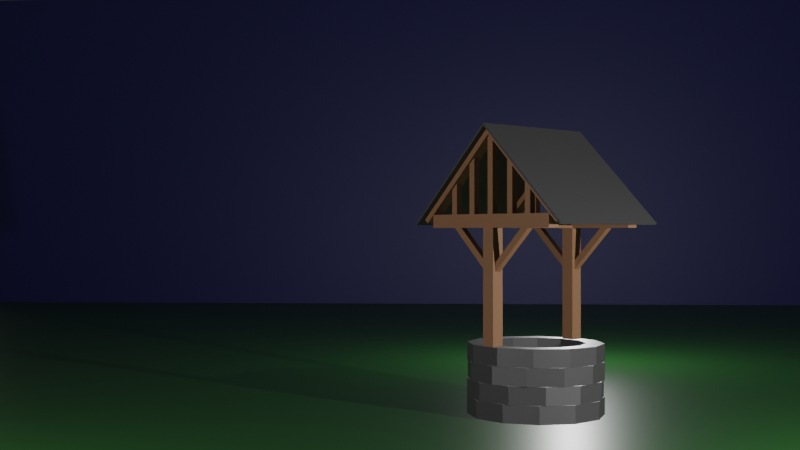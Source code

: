 # Source: kuyu.blend  (saved by Blender 2.80.74; exported with 4.5.12 LTS)
import bpy
from mathutils import Matrix  # noqa: F401  (used for matrix-valued properties, if any)

bpy.ops.wm.read_factory_settings(use_empty=True)
scene = bpy.context.scene
scene.name = 'Scene'

# ---- collections
col_collection = bpy.data.collections.new('Collection'); scene.collection.children.link(col_collection)
col_bricks = bpy.data.collections.new('Bricks'); scene.collection.children.link(col_bricks)
col_woods = bpy.data.collections.new('Woods'); scene.collection.children.link(col_woods)
col_lighting_camera = bpy.data.collections.new('Lighting-Camera'); scene.collection.children.link(col_lighting_camera)

# ---- materials (node trees are filled in below, after node groups)
mat_ground = bpy.data.materials.new('Ground')
mat_ground.alpha_threshold = 0.0
mat_ground.line_color = (0.0, 0.0, 0.0, 1.0)
mat_material_004 = bpy.data.materials.new('Material.004')
mat_material_001 = bpy.data.materials.new('Material.001')
mat_material_002 = bpy.data.materials.new('Material.002')
mat_material_003 = bpy.data.materials.new('Material.003')

# ---- material node trees
mat_ground.use_nodes = True; mat_ground.node_tree.nodes.clear()
_N = mat_ground.node_tree.nodes; _L = mat_ground.node_tree.links
n0 = _N.new('ShaderNodeOutputMaterial'); n0.name = 'Material Output'; n0.location = (300, 300)
n1 = _N.new('ShaderNodeBsdfPrincipled'); n1.name = 'Principled BSDF'; n1.location = (10, 300)
n1.distribution = 'GGX'
n1.subsurface_method = 'BURLEY'
n1.inputs[0].default_value = (0.01213, 0.06998, 0.009251, 1.0)
n1.inputs[2].default_value = 0.4
n1.inputs[3].default_value = 1.45
n1.inputs[27].default_value = (0.0, 0.0, 0.0, 1.0)
n1.inputs[28].default_value = 1.0
_L.new(n1.outputs[0], n0.inputs[0])
n0.is_active_output = True
mat_material_004.use_nodes = True; mat_material_004.node_tree.nodes.clear()
_N = mat_material_004.node_tree.nodes; _L = mat_material_004.node_tree.links
n0 = _N.new('ShaderNodeOutputMaterial'); n0.name = 'Material Output'; n0.location = (300, 300)
n1 = _N.new('ShaderNodeBsdfPrincipled'); n1.name = 'Principled BSDF'; n1.location = (10, 300)
n1.distribution = 'GGX'
n1.subsurface_method = 'BURLEY'
n1.inputs[0].default_value = (0.04955, 0.04955, 0.04955, 1.0)
n1.inputs[3].default_value = 1.45
n1.inputs[27].default_value = (0.0, 0.0, 0.0, 1.0)
n1.inputs[28].default_value = 1.0
_L.new(n1.outputs[0], n0.inputs[0])
n0.is_active_output = True
mat_material_001.use_nodes = True; mat_material_001.node_tree.nodes.clear()
_N = mat_material_001.node_tree.nodes; _L = mat_material_001.node_tree.links
n0 = _N.new('ShaderNodeOutputMaterial'); n0.name = 'Material Output'; n0.location = (300, 300)
n1 = _N.new('ShaderNodeBsdfPrincipled'); n1.name = 'Principled BSDF'; n1.location = (10, 300)
n1.distribution = 'GGX'
n1.subsurface_method = 'BURLEY'
n1.inputs[3].default_value = 1.45
n1.inputs[27].default_value = (0.0, 0.0, 0.0, 1.0)
n1.inputs[28].default_value = 1.0
n2 = _N.new('ShaderNodeRGB'); n2.name = 'RGB'; n2.location = (-190, 280)
n2.outputs[0].default_value = (0.2346, 0.1119, 0.05448, 1.0)
_L.new(n1.outputs[0], n0.inputs[0])
_L.new(n2.outputs[0], n1.inputs[0])
n0.is_active_output = True
mat_material_002.use_nodes = True; mat_material_002.node_tree.nodes.clear()
_N = mat_material_002.node_tree.nodes; _L = mat_material_002.node_tree.links
n0 = _N.new('ShaderNodeOutputMaterial'); n0.name = 'Material Output'; n0.location = (300, 300)
n1 = _N.new('ShaderNodeBsdfPrincipled'); n1.name = 'Principled BSDF'; n1.location = (10, 300)
n1.distribution = 'GGX'
n1.subsurface_method = 'BURLEY'
n1.inputs[0].default_value = (0.04696, 0.04696, 0.04696, 1.0)
n1.inputs[3].default_value = 1.45
n1.inputs[27].default_value = (0.0, 0.0, 0.0, 1.0)
n1.inputs[28].default_value = 1.0
_L.new(n1.outputs[0], n0.inputs[0])
n0.is_active_output = True
mat_material_003.use_nodes = True; mat_material_003.node_tree.nodes.clear()
_N = mat_material_003.node_tree.nodes; _L = mat_material_003.node_tree.links
n0 = _N.new('ShaderNodeOutputMaterial'); n0.name = 'Material Output'; n0.location = (300, 300)
n1 = _N.new('ShaderNodeBsdfPrincipled'); n1.name = 'Principled BSDF'; n1.location = (10, 300)
n1.distribution = 'GGX'
n1.subsurface_method = 'BURLEY'
n1.inputs[0].default_value = (0.01273, 0.01704, 0.1237, 1.0)
n1.inputs[3].default_value = 1.45
n1.inputs[27].default_value = (0.0, 0.0, 0.0, 1.0)
n1.inputs[28].default_value = 1.0
_L.new(n1.outputs[0], n0.inputs[0])
n0.is_active_output = True

# ---- world
world_world = bpy.data.worlds.new('World'); scene.world = world_world
world_world.use_nodes = True; world_world.node_tree.nodes.clear()
_N = world_world.node_tree.nodes; _L = world_world.node_tree.links
n0 = _N.new('ShaderNodeOutputWorld'); n0.name = 'World Output'; n0.location = (300, 300)
n1 = _N.new('ShaderNodeBackground'); n1.name = 'Background'; n1.location = (10, 300)
n1.inputs[0].default_value = (0.05088, 0.05088, 0.05088, 1.0)
_L.new(n1.outputs[0], n0.inputs[0])
n0.is_active_output = True
world_world.color = (0.05088, 0.05088, 0.05088)
world_world.use_sun_shadow = False
world_world.sun_shadow_jitter_overblur = 0.0

# ---- cameras
cam_camera = bpy.data.cameras.new('Camera')
cam_camera.clip_end = 100.0
cam_camera.ortho_scale = 7.314

# ---- lights
light_main = bpy.data.lights.new('Main', 'POINT')
light_main.transmission_factor = 0.0
light_main.use_custom_distance = True
light_main.energy = 1e+04
light_main.shadow_soft_size = 0.1
light_main.shadow_maximum_resolution = 0.006
light_main.use_absolute_resolution = True
light_fill = bpy.data.lights.new('Fill', 'POINT')
light_fill.transmission_factor = 0.0
light_fill.use_shadow = False
light_fill.energy = 5000.0
light_fill.shadow_soft_size = 0.1
light_fill.shadow_maximum_resolution = 0.006
light_fill.use_absolute_resolution = True
light_back = bpy.data.lights.new('Back', 'POINT')
light_back.specular_factor = 0.0
light_back.transmission_factor = 0.0
light_back.use_shadow = False
light_back.energy = 2000.0
light_back.shadow_soft_size = 0.1
light_back.shadow_maximum_resolution = 0.006
light_back.use_absolute_resolution = True

# ---- meshes
me_plane = bpy.data.meshes.new('Plane')
me_plane.from_pydata([(-1.0, -1.0, 0.0), (1.0, -1.0, 0.0), (-1.0, 1.0, 0.0), (1.0, 1.0, 0.0)], [], [(0, 1, 3, 2)])
_uv = me_plane.uv_layers.new(name='UVMap')
_uv.uv.foreach_set('vector', [0.0, 0.0, 1.0, 0.0, 1.0, 1.0, 0.0, 1.0])
me_plane.materials.append(mat_ground)
me_plane.use_remesh_preserve_volume = False
me_plane.use_remesh_preserve_attributes = False
me_plane.use_mirror_vertex_groups = False
me_plane.update()
me_cube_001 = bpy.data.meshes.new('Cube.001')
me_cube_001.from_pydata([(-0.25, -0.5, 0.0), (-0.25, -0.5, 0.5), (-0.25, 0.5, 0.0), (-0.25, 0.5, 0.5), (0.25, -0.5, 0.0), (0.25, -0.5, 0.5), (0.25, 0.5, 0.0), (0.25, 0.5, 0.5)], [], [(0, 1, 3, 2), (2, 3, 7, 6), (6, 7, 5, 4), (4, 5, 1, 0), (2, 6, 4, 0), (7, 3, 1, 5)])
_uv = me_cube_001.uv_layers.new(name='UVMap')
_uv.uv.foreach_set('vector', [0.375, 0.0, 0.625, 0.0, 0.625, 0.25, 0.375, 0.25, 0.375, 0.25, 0.625, 0.25, 0.625, 0.5, 0.375, 0.5, 0.375, 0.5, 0.625, 0.5, 0.625, 0.75, 0.375, 0.75, 0.375, 0.75, 0.625, 0.75, 0.625, 1.0, 0.375, 1.0, 0.125, 0.5, 0.375, 0.5, 0.375, 0.75, 0.125, 0.75, 0.625, 0.5, 0.875, 0.5, 0.875, 0.75, 0.625, 0.75])
me_cube_001.materials.append(mat_material_004)
me_cube_001.use_remesh_preserve_volume = False
me_cube_001.use_remesh_preserve_attributes = False
me_cube_001.use_mirror_vertex_groups = False
me_cube_001.update()
me_cube_002 = bpy.data.meshes.new('Cube.002')
me_cube_002.from_pydata([(-0.25, -0.5, 0.0), (-0.25, -0.5, 0.5), (-0.25, 0.5, 0.0), (-0.25, 0.5, 0.5), (0.25, -0.5, 0.0), (0.25, -0.5, 0.5), (0.25, 0.5, 0.0), (0.25, 0.5, 0.5)], [], [(0, 1, 3, 2), (2, 3, 7, 6), (6, 7, 5, 4), (4, 5, 1, 0), (2, 6, 4, 0), (7, 3, 1, 5)])
_uv = me_cube_002.uv_layers.new(name='UVMap')
_uv.uv.foreach_set('vector', [0.375, 0.0, 0.625, 0.0, 0.625, 0.25, 0.375, 0.25, 0.375, 0.25, 0.625, 0.25, 0.625, 0.5, 0.375, 0.5, 0.375, 0.5, 0.625, 0.5, 0.625, 0.75, 0.375, 0.75, 0.375, 0.75, 0.625, 0.75, 0.625, 1.0, 0.375, 1.0, 0.125, 0.5, 0.375, 0.5, 0.375, 0.75, 0.125, 0.75, 0.625, 0.5, 0.875, 0.5, 0.875, 0.75, 0.625, 0.75])
me_cube_002.materials.append(mat_material_004)
me_cube_002.use_remesh_preserve_volume = False
me_cube_002.use_remesh_preserve_attributes = False
me_cube_002.use_mirror_vertex_groups = False
me_cube_002.update()
me_cube_003 = bpy.data.meshes.new('Cube.003')
me_cube_003.from_pydata([(-0.25, -0.5, 0.0), (-0.25, -0.5, 0.5), (-0.25, 0.5, 0.0), (-0.25, 0.5, 0.5), (0.25, -0.5, 0.0), (0.25, -0.5, 0.5), (0.25, 0.5, 0.0), (0.25, 0.5, 0.5)], [], [(0, 1, 3, 2), (2, 3, 7, 6), (6, 7, 5, 4), (4, 5, 1, 0), (2, 6, 4, 0), (7, 3, 1, 5)])
_uv = me_cube_003.uv_layers.new(name='UVMap')
_uv.uv.foreach_set('vector', [0.375, 0.0, 0.625, 0.0, 0.625, 0.25, 0.375, 0.25, 0.375, 0.25, 0.625, 0.25, 0.625, 0.5, 0.375, 0.5, 0.375, 0.5, 0.625, 0.5, 0.625, 0.75, 0.375, 0.75, 0.375, 0.75, 0.625, 0.75, 0.625, 1.0, 0.375, 1.0, 0.125, 0.5, 0.375, 0.5, 0.375, 0.75, 0.125, 0.75, 0.625, 0.5, 0.875, 0.5, 0.875, 0.75, 0.625, 0.75])
me_cube_003.materials.append(mat_material_004)
me_cube_003.use_remesh_preserve_volume = False
me_cube_003.use_remesh_preserve_attributes = False
me_cube_003.use_mirror_vertex_groups = False
me_cube_003.update()
me_cube_004 = bpy.data.meshes.new('Cube.004')
me_cube_004.from_pydata([(-0.25, -0.5, 0.0), (-0.25, -0.5, 0.5), (-0.25, 0.5, 0.0), (-0.25, 0.5, 0.5), (0.25, -0.5, 0.0), (0.25, -0.5, 0.5), (0.25, 0.5, 0.0), (0.25, 0.5, 0.5)], [], [(0, 1, 3, 2), (2, 3, 7, 6), (6, 7, 5, 4), (4, 5, 1, 0), (2, 6, 4, 0), (7, 3, 1, 5)])
_uv = me_cube_004.uv_layers.new(name='UVMap')
_uv.uv.foreach_set('vector', [0.375, 0.0, 0.625, 0.0, 0.625, 0.25, 0.375, 0.25, 0.375, 0.25, 0.625, 0.25, 0.625, 0.5, 0.375, 0.5, 0.375, 0.5, 0.625, 0.5, 0.625, 0.75, 0.375, 0.75, 0.375, 0.75, 0.625, 0.75, 0.625, 1.0, 0.375, 1.0, 0.125, 0.5, 0.375, 0.5, 0.375, 0.75, 0.125, 0.75, 0.625, 0.5, 0.875, 0.5, 0.875, 0.75, 0.625, 0.75])
me_cube_004.materials.append(mat_material_004)
me_cube_004.use_remesh_preserve_volume = False
me_cube_004.use_remesh_preserve_attributes = False
me_cube_004.use_mirror_vertex_groups = False
me_cube_004.update()
me_cube_005 = bpy.data.meshes.new('Cube.005')
me_cube_005.from_pydata([(-0.25, -0.5, 0.0), (-0.25, -0.5, 0.5), (-0.25, 0.5, 0.0), (-0.25, 0.5, 0.5), (0.25, -0.5, 0.0), (0.25, -0.5, 0.5), (0.25, 0.5, 0.0), (0.25, 0.5, 0.5)], [], [(0, 1, 3, 2), (2, 3, 7, 6), (6, 7, 5, 4), (4, 5, 1, 0), (2, 6, 4, 0), (7, 3, 1, 5)])
_uv = me_cube_005.uv_layers.new(name='UVMap')
_uv.uv.foreach_set('vector', [0.375, 0.0, 0.625, 0.0, 0.625, 0.25, 0.375, 0.25, 0.375, 0.25, 0.625, 0.25, 0.625, 0.5, 0.375, 0.5, 0.375, 0.5, 0.625, 0.5, 0.625, 0.75, 0.375, 0.75, 0.375, 0.75, 0.625, 0.75, 0.625, 1.0, 0.375, 1.0, 0.125, 0.5, 0.375, 0.5, 0.375, 0.75, 0.125, 0.75, 0.625, 0.5, 0.875, 0.5, 0.875, 0.75, 0.625, 0.75])
me_cube_005.materials.append(mat_material_004)
me_cube_005.use_remesh_preserve_volume = False
me_cube_005.use_remesh_preserve_attributes = False
me_cube_005.use_mirror_vertex_groups = False
me_cube_005.update()
me_cube_006 = bpy.data.meshes.new('Cube.006')
me_cube_006.from_pydata([(-0.25, -0.5, 0.0), (-0.25, -0.5, 0.5), (-0.25, 0.5, 0.0), (-0.25, 0.5, 0.5), (0.25, -0.5, 0.0), (0.25, -0.5, 0.5), (0.25, 0.5, 0.0), (0.25, 0.5, 0.5)], [], [(0, 1, 3, 2), (2, 3, 7, 6), (6, 7, 5, 4), (4, 5, 1, 0), (2, 6, 4, 0), (7, 3, 1, 5)])
_uv = me_cube_006.uv_layers.new(name='UVMap')
_uv.uv.foreach_set('vector', [0.375, 0.0, 0.625, 0.0, 0.625, 0.25, 0.375, 0.25, 0.375, 0.25, 0.625, 0.25, 0.625, 0.5, 0.375, 0.5, 0.375, 0.5, 0.625, 0.5, 0.625, 0.75, 0.375, 0.75, 0.375, 0.75, 0.625, 0.75, 0.625, 1.0, 0.375, 1.0, 0.125, 0.5, 0.375, 0.5, 0.375, 0.75, 0.125, 0.75, 0.625, 0.5, 0.875, 0.5, 0.875, 0.75, 0.625, 0.75])
me_cube_006.materials.append(mat_material_004)
me_cube_006.use_remesh_preserve_volume = False
me_cube_006.use_remesh_preserve_attributes = False
me_cube_006.use_mirror_vertex_groups = False
me_cube_006.update()
me_cube_007 = bpy.data.meshes.new('Cube.007')
me_cube_007.from_pydata([(-0.25, -0.5, 0.0), (-0.25, -0.5, 0.5), (-0.25, 0.5, 0.0), (-0.25, 0.5, 0.5), (0.25, -0.5, 0.0), (0.25, -0.5, 0.5), (0.25, 0.5, 0.0), (0.25, 0.5, 0.5)], [], [(0, 1, 3, 2), (2, 3, 7, 6), (6, 7, 5, 4), (4, 5, 1, 0), (2, 6, 4, 0), (7, 3, 1, 5)])
_uv = me_cube_007.uv_layers.new(name='UVMap')
_uv.uv.foreach_set('vector', [0.375, 0.0, 0.625, 0.0, 0.625, 0.25, 0.375, 0.25, 0.375, 0.25, 0.625, 0.25, 0.625, 0.5, 0.375, 0.5, 0.375, 0.5, 0.625, 0.5, 0.625, 0.75, 0.375, 0.75, 0.375, 0.75, 0.625, 0.75, 0.625, 1.0, 0.375, 1.0, 0.125, 0.5, 0.375, 0.5, 0.375, 0.75, 0.125, 0.75, 0.625, 0.5, 0.875, 0.5, 0.875, 0.75, 0.625, 0.75])
me_cube_007.materials.append(mat_material_004)
me_cube_007.use_remesh_preserve_volume = False
me_cube_007.use_remesh_preserve_attributes = False
me_cube_007.use_mirror_vertex_groups = False
me_cube_007.update()
me_cube_008 = bpy.data.meshes.new('Cube.008')
me_cube_008.from_pydata([(-0.25, -0.5, 0.0), (-0.25, -0.5, 0.5), (-0.25, 0.5, 0.0), (-0.25, 0.5, 0.5), (0.25, -0.5, 0.0), (0.25, -0.5, 0.5), (0.25, 0.5, 0.0), (0.25, 0.5, 0.5)], [], [(0, 1, 3, 2), (2, 3, 7, 6), (6, 7, 5, 4), (4, 5, 1, 0), (2, 6, 4, 0), (7, 3, 1, 5)])
_uv = me_cube_008.uv_layers.new(name='UVMap')
_uv.uv.foreach_set('vector', [0.375, 0.0, 0.625, 0.0, 0.625, 0.25, 0.375, 0.25, 0.375, 0.25, 0.625, 0.25, 0.625, 0.5, 0.375, 0.5, 0.375, 0.5, 0.625, 0.5, 0.625, 0.75, 0.375, 0.75, 0.375, 0.75, 0.625, 0.75, 0.625, 1.0, 0.375, 1.0, 0.125, 0.5, 0.375, 0.5, 0.375, 0.75, 0.125, 0.75, 0.625, 0.5, 0.875, 0.5, 0.875, 0.75, 0.625, 0.75])
me_cube_008.materials.append(mat_material_004)
me_cube_008.use_remesh_preserve_volume = False
me_cube_008.use_remesh_preserve_attributes = False
me_cube_008.use_mirror_vertex_groups = False
me_cube_008.update()
me_cube_009 = bpy.data.meshes.new('Cube.009')
me_cube_009.from_pydata([(-0.25, -0.5, 0.0), (-0.25, -0.5, 0.5), (-0.25, 0.5, 0.0), (-0.25, 0.5, 0.5), (0.25, -0.5, 0.0), (0.25, -0.5, 0.5), (0.25, 0.5, 0.0), (0.25, 0.5, 0.5)], [], [(0, 1, 3, 2), (2, 3, 7, 6), (6, 7, 5, 4), (4, 5, 1, 0), (2, 6, 4, 0), (7, 3, 1, 5)])
_uv = me_cube_009.uv_layers.new(name='UVMap')
_uv.uv.foreach_set('vector', [0.375, 0.0, 0.625, 0.0, 0.625, 0.25, 0.375, 0.25, 0.375, 0.25, 0.625, 0.25, 0.625, 0.5, 0.375, 0.5, 0.375, 0.5, 0.625, 0.5, 0.625, 0.75, 0.375, 0.75, 0.375, 0.75, 0.625, 0.75, 0.625, 1.0, 0.375, 1.0, 0.125, 0.5, 0.375, 0.5, 0.375, 0.75, 0.125, 0.75, 0.625, 0.5, 0.875, 0.5, 0.875, 0.75, 0.625, 0.75])
me_cube_009.materials.append(mat_material_004)
me_cube_009.use_remesh_preserve_volume = False
me_cube_009.use_remesh_preserve_attributes = False
me_cube_009.use_mirror_vertex_groups = False
me_cube_009.update()
me_cube_010 = bpy.data.meshes.new('Cube.010')
me_cube_010.from_pydata([(-0.25, -0.5, 0.0), (-0.25, -0.5, 0.5), (-0.25, 0.5, 0.0), (-0.25, 0.5, 0.5), (0.25, -0.5, 0.0), (0.25, -0.5, 0.5), (0.25, 0.5, 0.0), (0.25, 0.5, 0.5)], [], [(0, 1, 3, 2), (2, 3, 7, 6), (6, 7, 5, 4), (4, 5, 1, 0), (2, 6, 4, 0), (7, 3, 1, 5)])
_uv = me_cube_010.uv_layers.new(name='UVMap')
_uv.uv.foreach_set('vector', [0.375, 0.0, 0.625, 0.0, 0.625, 0.25, 0.375, 0.25, 0.375, 0.25, 0.625, 0.25, 0.625, 0.5, 0.375, 0.5, 0.375, 0.5, 0.625, 0.5, 0.625, 0.75, 0.375, 0.75, 0.375, 0.75, 0.625, 0.75, 0.625, 1.0, 0.375, 1.0, 0.125, 0.5, 0.375, 0.5, 0.375, 0.75, 0.125, 0.75, 0.625, 0.5, 0.875, 0.5, 0.875, 0.75, 0.625, 0.75])
me_cube_010.materials.append(mat_material_004)
me_cube_010.use_remesh_preserve_volume = False
me_cube_010.use_remesh_preserve_attributes = False
me_cube_010.use_mirror_vertex_groups = False
me_cube_010.update()
me_cube_011 = bpy.data.meshes.new('Cube.011')
me_cube_011.from_pydata([(-0.25, -0.5, 0.0), (-0.25, -0.5, 0.5), (-0.25, 0.5, 0.0), (-0.25, 0.5, 0.5), (0.25, -0.5, 0.0), (0.25, -0.5, 0.5), (0.25, 0.5, 0.0), (0.25, 0.5, 0.5)], [], [(0, 1, 3, 2), (2, 3, 7, 6), (6, 7, 5, 4), (4, 5, 1, 0), (2, 6, 4, 0), (7, 3, 1, 5)])
_uv = me_cube_011.uv_layers.new(name='UVMap')
_uv.uv.foreach_set('vector', [0.375, 0.0, 0.625, 0.0, 0.625, 0.25, 0.375, 0.25, 0.375, 0.25, 0.625, 0.25, 0.625, 0.5, 0.375, 0.5, 0.375, 0.5, 0.625, 0.5, 0.625, 0.75, 0.375, 0.75, 0.375, 0.75, 0.625, 0.75, 0.625, 1.0, 0.375, 1.0, 0.125, 0.5, 0.375, 0.5, 0.375, 0.75, 0.125, 0.75, 0.625, 0.5, 0.875, 0.5, 0.875, 0.75, 0.625, 0.75])
me_cube_011.materials.append(mat_material_004)
me_cube_011.use_remesh_preserve_volume = False
me_cube_011.use_remesh_preserve_attributes = False
me_cube_011.use_mirror_vertex_groups = False
me_cube_011.update()
me_cube_012 = bpy.data.meshes.new('Cube.012')
me_cube_012.from_pydata([(-0.25, -0.5, 0.0), (-0.25, -0.5, 0.5), (-0.25, 0.5, 0.0), (-0.25, 0.5, 0.5), (0.25, -0.5, 0.0), (0.25, -0.5, 0.5), (0.25, 0.5, 0.0), (0.25, 0.5, 0.5)], [], [(0, 1, 3, 2), (2, 3, 7, 6), (6, 7, 5, 4), (4, 5, 1, 0), (2, 6, 4, 0), (7, 3, 1, 5)])
_uv = me_cube_012.uv_layers.new(name='UVMap')
_uv.uv.foreach_set('vector', [0.375, 0.0, 0.625, 0.0, 0.625, 0.25, 0.375, 0.25, 0.375, 0.25, 0.625, 0.25, 0.625, 0.5, 0.375, 0.5, 0.375, 0.5, 0.625, 0.5, 0.625, 0.75, 0.375, 0.75, 0.375, 0.75, 0.625, 0.75, 0.625, 1.0, 0.375, 1.0, 0.125, 0.5, 0.375, 0.5, 0.375, 0.75, 0.125, 0.75, 0.625, 0.5, 0.875, 0.5, 0.875, 0.75, 0.625, 0.75])
me_cube_012.materials.append(mat_material_004)
me_cube_012.use_remesh_preserve_volume = False
me_cube_012.use_remesh_preserve_attributes = False
me_cube_012.use_mirror_vertex_groups = False
me_cube_012.update()
me_cube_013 = bpy.data.meshes.new('Cube.013')
me_cube_013.from_pydata([(-0.25, -0.5, 0.0), (-0.25, -0.5, 0.5), (-0.25, 0.5, 0.0), (-0.25, 0.5, 0.5), (0.25, -0.5, 0.0), (0.25, -0.5, 0.5), (0.25, 0.5, 0.0), (0.25, 0.5, 0.5)], [], [(0, 1, 3, 2), (2, 3, 7, 6), (6, 7, 5, 4), (4, 5, 1, 0), (2, 6, 4, 0), (7, 3, 1, 5)])
_uv = me_cube_013.uv_layers.new(name='UVMap')
_uv.uv.foreach_set('vector', [0.375, 0.0, 0.625, 0.0, 0.625, 0.25, 0.375, 0.25, 0.375, 0.25, 0.625, 0.25, 0.625, 0.5, 0.375, 0.5, 0.375, 0.5, 0.625, 0.5, 0.625, 0.75, 0.375, 0.75, 0.375, 0.75, 0.625, 0.75, 0.625, 1.0, 0.375, 1.0, 0.125, 0.5, 0.375, 0.5, 0.375, 0.75, 0.125, 0.75, 0.625, 0.5, 0.875, 0.5, 0.875, 0.75, 0.625, 0.75])
me_cube_013.materials.append(mat_material_004)
me_cube_013.use_remesh_preserve_volume = False
me_cube_013.use_remesh_preserve_attributes = False
me_cube_013.use_mirror_vertex_groups = False
me_cube_013.update()
me_cube_014 = bpy.data.meshes.new('Cube.014')
me_cube_014.from_pydata([(-0.25, -0.5, 0.0), (-0.25, -0.5, 0.5), (-0.25, 0.5, 0.0), (-0.25, 0.5, 0.5), (0.25, -0.5, 0.0), (0.25, -0.5, 0.5), (0.25, 0.5, 0.0), (0.25, 0.5, 0.5)], [], [(0, 1, 3, 2), (2, 3, 7, 6), (6, 7, 5, 4), (4, 5, 1, 0), (2, 6, 4, 0), (7, 3, 1, 5)])
_uv = me_cube_014.uv_layers.new(name='UVMap')
_uv.uv.foreach_set('vector', [0.375, 0.0, 0.625, 0.0, 0.625, 0.25, 0.375, 0.25, 0.375, 0.25, 0.625, 0.25, 0.625, 0.5, 0.375, 0.5, 0.375, 0.5, 0.625, 0.5, 0.625, 0.75, 0.375, 0.75, 0.375, 0.75, 0.625, 0.75, 0.625, 1.0, 0.375, 1.0, 0.125, 0.5, 0.375, 0.5, 0.375, 0.75, 0.125, 0.75, 0.625, 0.5, 0.875, 0.5, 0.875, 0.75, 0.625, 0.75])
me_cube_014.materials.append(mat_material_004)
me_cube_014.use_remesh_preserve_volume = False
me_cube_014.use_remesh_preserve_attributes = False
me_cube_014.use_mirror_vertex_groups = False
me_cube_014.update()
me_cube_015 = bpy.data.meshes.new('Cube.015')
me_cube_015.from_pydata([(-0.25, -0.5, 0.0), (-0.25, -0.5, 0.5), (-0.25, 0.5, 0.0), (-0.25, 0.5, 0.5), (0.25, -0.5, 0.0), (0.25, -0.5, 0.5), (0.25, 0.5, 0.0), (0.25, 0.5, 0.5)], [], [(0, 1, 3, 2), (2, 3, 7, 6), (6, 7, 5, 4), (4, 5, 1, 0), (2, 6, 4, 0), (7, 3, 1, 5)])
_uv = me_cube_015.uv_layers.new(name='UVMap')
_uv.uv.foreach_set('vector', [0.375, 0.0, 0.625, 0.0, 0.625, 0.25, 0.375, 0.25, 0.375, 0.25, 0.625, 0.25, 0.625, 0.5, 0.375, 0.5, 0.375, 0.5, 0.625, 0.5, 0.625, 0.75, 0.375, 0.75, 0.375, 0.75, 0.625, 0.75, 0.625, 1.0, 0.375, 1.0, 0.125, 0.5, 0.375, 0.5, 0.375, 0.75, 0.125, 0.75, 0.625, 0.5, 0.875, 0.5, 0.875, 0.75, 0.625, 0.75])
me_cube_015.materials.append(mat_material_004)
me_cube_015.use_remesh_preserve_volume = False
me_cube_015.use_remesh_preserve_attributes = False
me_cube_015.use_mirror_vertex_groups = False
me_cube_015.update()
me_cube_016 = bpy.data.meshes.new('Cube.016')
me_cube_016.from_pydata([(-0.25, -0.5, 0.0), (-0.25, -0.5, 0.5), (-0.25, 0.5, 0.0), (-0.25, 0.5, 0.5), (0.25, -0.5, 0.0), (0.25, -0.5, 0.5), (0.25, 0.5, 0.0), (0.25, 0.5, 0.5)], [], [(0, 1, 3, 2), (2, 3, 7, 6), (6, 7, 5, 4), (4, 5, 1, 0), (2, 6, 4, 0), (7, 3, 1, 5)])
_uv = me_cube_016.uv_layers.new(name='UVMap')
_uv.uv.foreach_set('vector', [0.375, 0.0, 0.625, 0.0, 0.625, 0.25, 0.375, 0.25, 0.375, 0.25, 0.625, 0.25, 0.625, 0.5, 0.375, 0.5, 0.375, 0.5, 0.625, 0.5, 0.625, 0.75, 0.375, 0.75, 0.375, 0.75, 0.625, 0.75, 0.625, 1.0, 0.375, 1.0, 0.125, 0.5, 0.375, 0.5, 0.375, 0.75, 0.125, 0.75, 0.625, 0.5, 0.875, 0.5, 0.875, 0.75, 0.625, 0.75])
me_cube_016.materials.append(mat_material_004)
me_cube_016.use_remesh_preserve_volume = False
me_cube_016.use_remesh_preserve_attributes = False
me_cube_016.use_mirror_vertex_groups = False
me_cube_016.update()
me_cube_017 = bpy.data.meshes.new('Cube.017')
me_cube_017.from_pydata([(-0.25, -0.5, 0.0), (-0.25, -0.5, 0.5), (-0.25, 0.5, 0.0), (-0.25, 0.5, 0.5), (0.25, -0.5, 0.0), (0.25, -0.5, 0.5), (0.25, 0.5, 0.0), (0.25, 0.5, 0.5)], [], [(0, 1, 3, 2), (2, 3, 7, 6), (6, 7, 5, 4), (4, 5, 1, 0), (2, 6, 4, 0), (7, 3, 1, 5)])
_uv = me_cube_017.uv_layers.new(name='UVMap')
_uv.uv.foreach_set('vector', [0.375, 0.0, 0.625, 0.0, 0.625, 0.25, 0.375, 0.25, 0.375, 0.25, 0.625, 0.25, 0.625, 0.5, 0.375, 0.5, 0.375, 0.5, 0.625, 0.5, 0.625, 0.75, 0.375, 0.75, 0.375, 0.75, 0.625, 0.75, 0.625, 1.0, 0.375, 1.0, 0.125, 0.5, 0.375, 0.5, 0.375, 0.75, 0.125, 0.75, 0.625, 0.5, 0.875, 0.5, 0.875, 0.75, 0.625, 0.75])
me_cube_017.materials.append(mat_material_004)
me_cube_017.use_remesh_preserve_volume = False
me_cube_017.use_remesh_preserve_attributes = False
me_cube_017.use_mirror_vertex_groups = False
me_cube_017.update()
me_cube_018 = bpy.data.meshes.new('Cube.018')
me_cube_018.from_pydata([(-0.25, -0.5, 0.0), (-0.25, -0.5, 0.5), (-0.25, 0.5, 0.0), (-0.25, 0.5, 0.5), (0.25, -0.5, 0.0), (0.25, -0.5, 0.5), (0.25, 0.5, 0.0), (0.25, 0.5, 0.5)], [], [(0, 1, 3, 2), (2, 3, 7, 6), (6, 7, 5, 4), (4, 5, 1, 0), (2, 6, 4, 0), (7, 3, 1, 5)])
_uv = me_cube_018.uv_layers.new(name='UVMap')
_uv.uv.foreach_set('vector', [0.375, 0.0, 0.625, 0.0, 0.625, 0.25, 0.375, 0.25, 0.375, 0.25, 0.625, 0.25, 0.625, 0.5, 0.375, 0.5, 0.375, 0.5, 0.625, 0.5, 0.625, 0.75, 0.375, 0.75, 0.375, 0.75, 0.625, 0.75, 0.625, 1.0, 0.375, 1.0, 0.125, 0.5, 0.375, 0.5, 0.375, 0.75, 0.125, 0.75, 0.625, 0.5, 0.875, 0.5, 0.875, 0.75, 0.625, 0.75])
me_cube_018.materials.append(mat_material_004)
me_cube_018.use_remesh_preserve_volume = False
me_cube_018.use_remesh_preserve_attributes = False
me_cube_018.use_mirror_vertex_groups = False
me_cube_018.update()
me_cube_019 = bpy.data.meshes.new('Cube.019')
me_cube_019.from_pydata([(-0.25, -0.5, 0.0), (-0.25, -0.5, 0.5), (-0.25, 0.5, 0.0), (-0.25, 0.5, 0.5), (0.25, -0.5, 0.0), (0.25, -0.5, 0.5), (0.25, 0.5, 0.0), (0.25, 0.5, 0.5)], [], [(0, 1, 3, 2), (2, 3, 7, 6), (6, 7, 5, 4), (4, 5, 1, 0), (2, 6, 4, 0), (7, 3, 1, 5)])
_uv = me_cube_019.uv_layers.new(name='UVMap')
_uv.uv.foreach_set('vector', [0.375, 0.0, 0.625, 0.0, 0.625, 0.25, 0.375, 0.25, 0.375, 0.25, 0.625, 0.25, 0.625, 0.5, 0.375, 0.5, 0.375, 0.5, 0.625, 0.5, 0.625, 0.75, 0.375, 0.75, 0.375, 0.75, 0.625, 0.75, 0.625, 1.0, 0.375, 1.0, 0.125, 0.5, 0.375, 0.5, 0.375, 0.75, 0.125, 0.75, 0.625, 0.5, 0.875, 0.5, 0.875, 0.75, 0.625, 0.75])
me_cube_019.materials.append(mat_material_004)
me_cube_019.use_remesh_preserve_volume = False
me_cube_019.use_remesh_preserve_attributes = False
me_cube_019.use_mirror_vertex_groups = False
me_cube_019.update()
me_cube_020 = bpy.data.meshes.new('Cube.020')
me_cube_020.from_pydata([(-0.25, -0.5, 0.0), (-0.25, -0.5, 0.5), (-0.25, 0.5, 0.0), (-0.25, 0.5, 0.5), (0.25, -0.5, 0.0), (0.25, -0.5, 0.5), (0.25, 0.5, 0.0), (0.25, 0.5, 0.5)], [], [(0, 1, 3, 2), (2, 3, 7, 6), (6, 7, 5, 4), (4, 5, 1, 0), (2, 6, 4, 0), (7, 3, 1, 5)])
_uv = me_cube_020.uv_layers.new(name='UVMap')
_uv.uv.foreach_set('vector', [0.375, 0.0, 0.625, 0.0, 0.625, 0.25, 0.375, 0.25, 0.375, 0.25, 0.625, 0.25, 0.625, 0.5, 0.375, 0.5, 0.375, 0.5, 0.625, 0.5, 0.625, 0.75, 0.375, 0.75, 0.375, 0.75, 0.625, 0.75, 0.625, 1.0, 0.375, 1.0, 0.125, 0.5, 0.375, 0.5, 0.375, 0.75, 0.125, 0.75, 0.625, 0.5, 0.875, 0.5, 0.875, 0.75, 0.625, 0.75])
me_cube_020.materials.append(mat_material_004)
me_cube_020.use_remesh_preserve_volume = False
me_cube_020.use_remesh_preserve_attributes = False
me_cube_020.use_mirror_vertex_groups = False
me_cube_020.update()
me_cube_021 = bpy.data.meshes.new('Cube.021')
me_cube_021.from_pydata([(-0.25, -0.5, 0.0), (-0.25, -0.5, 0.5), (-0.25, 0.5, 0.0), (-0.25, 0.5, 0.5), (0.25, -0.5, 0.0), (0.25, -0.5, 0.5), (0.25, 0.5, 0.0), (0.25, 0.5, 0.5)], [], [(0, 1, 3, 2), (2, 3, 7, 6), (6, 7, 5, 4), (4, 5, 1, 0), (2, 6, 4, 0), (7, 3, 1, 5)])
_uv = me_cube_021.uv_layers.new(name='UVMap')
_uv.uv.foreach_set('vector', [0.375, 0.0, 0.625, 0.0, 0.625, 0.25, 0.375, 0.25, 0.375, 0.25, 0.625, 0.25, 0.625, 0.5, 0.375, 0.5, 0.375, 0.5, 0.625, 0.5, 0.625, 0.75, 0.375, 0.75, 0.375, 0.75, 0.625, 0.75, 0.625, 1.0, 0.375, 1.0, 0.125, 0.5, 0.375, 0.5, 0.375, 0.75, 0.125, 0.75, 0.625, 0.5, 0.875, 0.5, 0.875, 0.75, 0.625, 0.75])
me_cube_021.materials.append(mat_material_004)
me_cube_021.use_remesh_preserve_volume = False
me_cube_021.use_remesh_preserve_attributes = False
me_cube_021.use_mirror_vertex_groups = False
me_cube_021.update()
me_cube_022 = bpy.data.meshes.new('Cube.022')
me_cube_022.from_pydata([(-0.25, -0.5, 0.0), (-0.25, -0.5, 0.5), (-0.25, 0.5, 0.0), (-0.25, 0.5, 0.5), (0.25, -0.5, 0.0), (0.25, -0.5, 0.5), (0.25, 0.5, 0.0), (0.25, 0.5, 0.5)], [], [(0, 1, 3, 2), (2, 3, 7, 6), (6, 7, 5, 4), (4, 5, 1, 0), (2, 6, 4, 0), (7, 3, 1, 5)])
_uv = me_cube_022.uv_layers.new(name='UVMap')
_uv.uv.foreach_set('vector', [0.375, 0.0, 0.625, 0.0, 0.625, 0.25, 0.375, 0.25, 0.375, 0.25, 0.625, 0.25, 0.625, 0.5, 0.375, 0.5, 0.375, 0.5, 0.625, 0.5, 0.625, 0.75, 0.375, 0.75, 0.375, 0.75, 0.625, 0.75, 0.625, 1.0, 0.375, 1.0, 0.125, 0.5, 0.375, 0.5, 0.375, 0.75, 0.125, 0.75, 0.625, 0.5, 0.875, 0.5, 0.875, 0.75, 0.625, 0.75])
me_cube_022.materials.append(mat_material_004)
me_cube_022.use_remesh_preserve_volume = False
me_cube_022.use_remesh_preserve_attributes = False
me_cube_022.use_mirror_vertex_groups = False
me_cube_022.update()
me_cube_023 = bpy.data.meshes.new('Cube.023')
me_cube_023.from_pydata([(-0.25, -0.5, 0.0), (-0.25, -0.5, 0.5), (-0.25, 0.5, 0.0), (-0.25, 0.5, 0.5), (0.25, -0.5, 0.0), (0.25, -0.5, 0.5), (0.25, 0.5, 0.0), (0.25, 0.5, 0.5)], [], [(0, 1, 3, 2), (2, 3, 7, 6), (6, 7, 5, 4), (4, 5, 1, 0), (2, 6, 4, 0), (7, 3, 1, 5)])
_uv = me_cube_023.uv_layers.new(name='UVMap')
_uv.uv.foreach_set('vector', [0.375, 0.0, 0.625, 0.0, 0.625, 0.25, 0.375, 0.25, 0.375, 0.25, 0.625, 0.25, 0.625, 0.5, 0.375, 0.5, 0.375, 0.5, 0.625, 0.5, 0.625, 0.75, 0.375, 0.75, 0.375, 0.75, 0.625, 0.75, 0.625, 1.0, 0.375, 1.0, 0.125, 0.5, 0.375, 0.5, 0.375, 0.75, 0.125, 0.75, 0.625, 0.5, 0.875, 0.5, 0.875, 0.75, 0.625, 0.75])
me_cube_023.materials.append(mat_material_004)
me_cube_023.use_remesh_preserve_volume = False
me_cube_023.use_remesh_preserve_attributes = False
me_cube_023.use_mirror_vertex_groups = False
me_cube_023.update()
me_cube_024 = bpy.data.meshes.new('Cube.024')
me_cube_024.from_pydata([(-0.25, -0.5, 0.0), (-0.25, -0.5, 0.5), (-0.25, 0.5, 0.0), (-0.25, 0.5, 0.5), (0.25, -0.5, 0.0), (0.25, -0.5, 0.5), (0.25, 0.5, 0.0), (0.25, 0.5, 0.5)], [], [(0, 1, 3, 2), (2, 3, 7, 6), (6, 7, 5, 4), (4, 5, 1, 0), (2, 6, 4, 0), (7, 3, 1, 5)])
_uv = me_cube_024.uv_layers.new(name='UVMap')
_uv.uv.foreach_set('vector', [0.375, 0.0, 0.625, 0.0, 0.625, 0.25, 0.375, 0.25, 0.375, 0.25, 0.625, 0.25, 0.625, 0.5, 0.375, 0.5, 0.375, 0.5, 0.625, 0.5, 0.625, 0.75, 0.375, 0.75, 0.375, 0.75, 0.625, 0.75, 0.625, 1.0, 0.375, 1.0, 0.125, 0.5, 0.375, 0.5, 0.375, 0.75, 0.125, 0.75, 0.625, 0.5, 0.875, 0.5, 0.875, 0.75, 0.625, 0.75])
me_cube_024.materials.append(mat_material_004)
me_cube_024.use_remesh_preserve_volume = False
me_cube_024.use_remesh_preserve_attributes = False
me_cube_024.use_mirror_vertex_groups = False
me_cube_024.update()
me_cube_025 = bpy.data.meshes.new('Cube.025')
me_cube_025.from_pydata([(-0.25, -0.5, 0.0), (-0.25, -0.5, 0.5), (-0.25, 0.5, 0.0), (-0.25, 0.5, 0.5), (0.25, -0.5, 0.0), (0.25, -0.5, 0.5), (0.25, 0.5, 0.0), (0.25, 0.5, 0.5)], [], [(0, 1, 3, 2), (2, 3, 7, 6), (6, 7, 5, 4), (4, 5, 1, 0), (2, 6, 4, 0), (7, 3, 1, 5)])
_uv = me_cube_025.uv_layers.new(name='UVMap')
_uv.uv.foreach_set('vector', [0.375, 0.0, 0.625, 0.0, 0.625, 0.25, 0.375, 0.25, 0.375, 0.25, 0.625, 0.25, 0.625, 0.5, 0.375, 0.5, 0.375, 0.5, 0.625, 0.5, 0.625, 0.75, 0.375, 0.75, 0.375, 0.75, 0.625, 0.75, 0.625, 1.0, 0.375, 1.0, 0.125, 0.5, 0.375, 0.5, 0.375, 0.75, 0.125, 0.75, 0.625, 0.5, 0.875, 0.5, 0.875, 0.75, 0.625, 0.75])
me_cube_025.materials.append(mat_material_004)
me_cube_025.use_remesh_preserve_volume = False
me_cube_025.use_remesh_preserve_attributes = False
me_cube_025.use_mirror_vertex_groups = False
me_cube_025.update()
me_cube_026 = bpy.data.meshes.new('Cube.026')
me_cube_026.from_pydata([(-0.25, -0.5, 0.0), (-0.25, -0.5, 0.5), (-0.25, 0.5, 0.0), (-0.25, 0.5, 0.5), (0.25, -0.5, 0.0), (0.25, -0.5, 0.5), (0.25, 0.5, 0.0), (0.25, 0.5, 0.5)], [], [(0, 1, 3, 2), (2, 3, 7, 6), (6, 7, 5, 4), (4, 5, 1, 0), (2, 6, 4, 0), (7, 3, 1, 5)])
_uv = me_cube_026.uv_layers.new(name='UVMap')
_uv.uv.foreach_set('vector', [0.375, 0.0, 0.625, 0.0, 0.625, 0.25, 0.375, 0.25, 0.375, 0.25, 0.625, 0.25, 0.625, 0.5, 0.375, 0.5, 0.375, 0.5, 0.625, 0.5, 0.625, 0.75, 0.375, 0.75, 0.375, 0.75, 0.625, 0.75, 0.625, 1.0, 0.375, 1.0, 0.125, 0.5, 0.375, 0.5, 0.375, 0.75, 0.125, 0.75, 0.625, 0.5, 0.875, 0.5, 0.875, 0.75, 0.625, 0.75])
me_cube_026.materials.append(mat_material_004)
me_cube_026.use_remesh_preserve_volume = False
me_cube_026.use_remesh_preserve_attributes = False
me_cube_026.use_mirror_vertex_groups = False
me_cube_026.update()
me_cube_027 = bpy.data.meshes.new('Cube.027')
me_cube_027.from_pydata([(-0.25, -0.5, 0.0), (-0.25, -0.5, 0.5), (-0.25, 0.5, 0.0), (-0.25, 0.5, 0.5), (0.25, -0.5, 0.0), (0.25, -0.5, 0.5), (0.25, 0.5, 0.0), (0.25, 0.5, 0.5)], [], [(0, 1, 3, 2), (2, 3, 7, 6), (6, 7, 5, 4), (4, 5, 1, 0), (2, 6, 4, 0), (7, 3, 1, 5)])
_uv = me_cube_027.uv_layers.new(name='UVMap')
_uv.uv.foreach_set('vector', [0.375, 0.0, 0.625, 0.0, 0.625, 0.25, 0.375, 0.25, 0.375, 0.25, 0.625, 0.25, 0.625, 0.5, 0.375, 0.5, 0.375, 0.5, 0.625, 0.5, 0.625, 0.75, 0.375, 0.75, 0.375, 0.75, 0.625, 0.75, 0.625, 1.0, 0.375, 1.0, 0.125, 0.5, 0.375, 0.5, 0.375, 0.75, 0.125, 0.75, 0.625, 0.5, 0.875, 0.5, 0.875, 0.75, 0.625, 0.75])
me_cube_027.materials.append(mat_material_004)
me_cube_027.use_remesh_preserve_volume = False
me_cube_027.use_remesh_preserve_attributes = False
me_cube_027.use_mirror_vertex_groups = False
me_cube_027.update()
me_cube_028 = bpy.data.meshes.new('Cube.028')
me_cube_028.from_pydata([(-0.25, -0.5, 0.0), (-0.25, -0.5, 0.5), (-0.25, 0.5, 0.0), (-0.25, 0.5, 0.5), (0.25, -0.5, 0.0), (0.25, -0.5, 0.5), (0.25, 0.5, 0.0), (0.25, 0.5, 0.5)], [], [(0, 1, 3, 2), (2, 3, 7, 6), (6, 7, 5, 4), (4, 5, 1, 0), (2, 6, 4, 0), (7, 3, 1, 5)])
_uv = me_cube_028.uv_layers.new(name='UVMap')
_uv.uv.foreach_set('vector', [0.375, 0.0, 0.625, 0.0, 0.625, 0.25, 0.375, 0.25, 0.375, 0.25, 0.625, 0.25, 0.625, 0.5, 0.375, 0.5, 0.375, 0.5, 0.625, 0.5, 0.625, 0.75, 0.375, 0.75, 0.375, 0.75, 0.625, 0.75, 0.625, 1.0, 0.375, 1.0, 0.125, 0.5, 0.375, 0.5, 0.375, 0.75, 0.125, 0.75, 0.625, 0.5, 0.875, 0.5, 0.875, 0.75, 0.625, 0.75])
me_cube_028.materials.append(mat_material_004)
me_cube_028.use_remesh_preserve_volume = False
me_cube_028.use_remesh_preserve_attributes = False
me_cube_028.use_mirror_vertex_groups = False
me_cube_028.update()
me_cube_029 = bpy.data.meshes.new('Cube.029')
me_cube_029.from_pydata([(-0.25, -0.5, 0.0), (-0.25, -0.5, 0.5), (-0.25, 0.5, 0.0), (-0.25, 0.5, 0.5), (0.25, -0.5, 0.0), (0.25, -0.5, 0.5), (0.25, 0.5, 0.0), (0.25, 0.5, 0.5)], [], [(0, 1, 3, 2), (2, 3, 7, 6), (6, 7, 5, 4), (4, 5, 1, 0), (2, 6, 4, 0), (7, 3, 1, 5)])
_uv = me_cube_029.uv_layers.new(name='UVMap')
_uv.uv.foreach_set('vector', [0.375, 0.0, 0.625, 0.0, 0.625, 0.25, 0.375, 0.25, 0.375, 0.25, 0.625, 0.25, 0.625, 0.5, 0.375, 0.5, 0.375, 0.5, 0.625, 0.5, 0.625, 0.75, 0.375, 0.75, 0.375, 0.75, 0.625, 0.75, 0.625, 1.0, 0.375, 1.0, 0.125, 0.5, 0.375, 0.5, 0.375, 0.75, 0.125, 0.75, 0.625, 0.5, 0.875, 0.5, 0.875, 0.75, 0.625, 0.75])
me_cube_029.materials.append(mat_material_004)
me_cube_029.use_remesh_preserve_volume = False
me_cube_029.use_remesh_preserve_attributes = False
me_cube_029.use_mirror_vertex_groups = False
me_cube_029.update()
me_cube_030 = bpy.data.meshes.new('Cube.030')
me_cube_030.from_pydata([(-0.25, -0.5, 0.0), (-0.25, -0.5, 0.5), (-0.25, 0.5, 0.0), (-0.25, 0.5, 0.5), (0.25, -0.5, 0.0), (0.25, -0.5, 0.5), (0.25, 0.5, 0.0), (0.25, 0.5, 0.5)], [], [(0, 1, 3, 2), (2, 3, 7, 6), (6, 7, 5, 4), (4, 5, 1, 0), (2, 6, 4, 0), (7, 3, 1, 5)])
_uv = me_cube_030.uv_layers.new(name='UVMap')
_uv.uv.foreach_set('vector', [0.375, 0.0, 0.625, 0.0, 0.625, 0.25, 0.375, 0.25, 0.375, 0.25, 0.625, 0.25, 0.625, 0.5, 0.375, 0.5, 0.375, 0.5, 0.625, 0.5, 0.625, 0.75, 0.375, 0.75, 0.375, 0.75, 0.625, 0.75, 0.625, 1.0, 0.375, 1.0, 0.125, 0.5, 0.375, 0.5, 0.375, 0.75, 0.125, 0.75, 0.625, 0.5, 0.875, 0.5, 0.875, 0.75, 0.625, 0.75])
me_cube_030.materials.append(mat_material_004)
me_cube_030.use_remesh_preserve_volume = False
me_cube_030.use_remesh_preserve_attributes = False
me_cube_030.use_mirror_vertex_groups = False
me_cube_030.update()
me_cube_031 = bpy.data.meshes.new('Cube.031')
me_cube_031.from_pydata([(-0.25, -0.5, 0.0), (-0.25, -0.5, 0.5), (-0.25, 0.5, 0.0), (-0.25, 0.5, 0.5), (0.25, -0.5, 0.0), (0.25, -0.5, 0.5), (0.25, 0.5, 0.0), (0.25, 0.5, 0.5)], [], [(0, 1, 3, 2), (2, 3, 7, 6), (6, 7, 5, 4), (4, 5, 1, 0), (2, 6, 4, 0), (7, 3, 1, 5)])
_uv = me_cube_031.uv_layers.new(name='UVMap')
_uv.uv.foreach_set('vector', [0.375, 0.0, 0.625, 0.0, 0.625, 0.25, 0.375, 0.25, 0.375, 0.25, 0.625, 0.25, 0.625, 0.5, 0.375, 0.5, 0.375, 0.5, 0.625, 0.5, 0.625, 0.75, 0.375, 0.75, 0.375, 0.75, 0.625, 0.75, 0.625, 1.0, 0.375, 1.0, 0.125, 0.5, 0.375, 0.5, 0.375, 0.75, 0.125, 0.75, 0.625, 0.5, 0.875, 0.5, 0.875, 0.75, 0.625, 0.75])
me_cube_031.materials.append(mat_material_004)
me_cube_031.use_remesh_preserve_volume = False
me_cube_031.use_remesh_preserve_attributes = False
me_cube_031.use_mirror_vertex_groups = False
me_cube_031.update()
me_cube_032 = bpy.data.meshes.new('Cube.032')
me_cube_032.from_pydata([(-0.25, -0.5, 0.0), (-0.25, -0.5, 0.5), (-0.25, 0.5, 0.0), (-0.25, 0.5, 0.5), (0.25, -0.5, 0.0), (0.25, -0.5, 0.5), (0.25, 0.5, 0.0), (0.25, 0.5, 0.5)], [], [(0, 1, 3, 2), (2, 3, 7, 6), (6, 7, 5, 4), (4, 5, 1, 0), (2, 6, 4, 0), (7, 3, 1, 5)])
_uv = me_cube_032.uv_layers.new(name='UVMap')
_uv.uv.foreach_set('vector', [0.375, 0.0, 0.625, 0.0, 0.625, 0.25, 0.375, 0.25, 0.375, 0.25, 0.625, 0.25, 0.625, 0.5, 0.375, 0.5, 0.375, 0.5, 0.625, 0.5, 0.625, 0.75, 0.375, 0.75, 0.375, 0.75, 0.625, 0.75, 0.625, 1.0, 0.375, 1.0, 0.125, 0.5, 0.375, 0.5, 0.375, 0.75, 0.125, 0.75, 0.625, 0.5, 0.875, 0.5, 0.875, 0.75, 0.625, 0.75])
me_cube_032.materials.append(mat_material_004)
me_cube_032.use_remesh_preserve_volume = False
me_cube_032.use_remesh_preserve_attributes = False
me_cube_032.use_mirror_vertex_groups = False
me_cube_032.update()
me_cube_033 = bpy.data.meshes.new('Cube.033')
me_cube_033.from_pydata([(-0.25, -0.5, 0.0), (-0.25, -0.5, 0.5), (-0.25, 0.5, 0.0), (-0.25, 0.5, 0.5), (0.25, -0.5, 0.0), (0.25, -0.5, 0.5), (0.25, 0.5, 0.0), (0.25, 0.5, 0.5)], [], [(0, 1, 3, 2), (2, 3, 7, 6), (6, 7, 5, 4), (4, 5, 1, 0), (2, 6, 4, 0), (7, 3, 1, 5)])
_uv = me_cube_033.uv_layers.new(name='UVMap')
_uv.uv.foreach_set('vector', [0.375, 0.0, 0.625, 0.0, 0.625, 0.25, 0.375, 0.25, 0.375, 0.25, 0.625, 0.25, 0.625, 0.5, 0.375, 0.5, 0.375, 0.5, 0.625, 0.5, 0.625, 0.75, 0.375, 0.75, 0.375, 0.75, 0.625, 0.75, 0.625, 1.0, 0.375, 1.0, 0.125, 0.5, 0.375, 0.5, 0.375, 0.75, 0.125, 0.75, 0.625, 0.5, 0.875, 0.5, 0.875, 0.75, 0.625, 0.75])
me_cube_033.materials.append(mat_material_004)
me_cube_033.use_remesh_preserve_volume = False
me_cube_033.use_remesh_preserve_attributes = False
me_cube_033.use_mirror_vertex_groups = False
me_cube_033.update()
me_cube_034 = bpy.data.meshes.new('Cube.034')
me_cube_034.from_pydata([(-0.25, -0.5, 0.0), (-0.25, -0.5, 0.5), (-0.25, 0.5, 0.0), (-0.25, 0.5, 0.5), (0.25, -0.5, 0.0), (0.25, -0.5, 0.5), (0.25, 0.5, 0.0), (0.25, 0.5, 0.5)], [], [(0, 1, 3, 2), (2, 3, 7, 6), (6, 7, 5, 4), (4, 5, 1, 0), (2, 6, 4, 0), (7, 3, 1, 5)])
_uv = me_cube_034.uv_layers.new(name='UVMap')
_uv.uv.foreach_set('vector', [0.375, 0.0, 0.625, 0.0, 0.625, 0.25, 0.375, 0.25, 0.375, 0.25, 0.625, 0.25, 0.625, 0.5, 0.375, 0.5, 0.375, 0.5, 0.625, 0.5, 0.625, 0.75, 0.375, 0.75, 0.375, 0.75, 0.625, 0.75, 0.625, 1.0, 0.375, 1.0, 0.125, 0.5, 0.375, 0.5, 0.375, 0.75, 0.125, 0.75, 0.625, 0.5, 0.875, 0.5, 0.875, 0.75, 0.625, 0.75])
me_cube_034.materials.append(mat_material_004)
me_cube_034.use_remesh_preserve_volume = False
me_cube_034.use_remesh_preserve_attributes = False
me_cube_034.use_mirror_vertex_groups = False
me_cube_034.update()
me_cube_035 = bpy.data.meshes.new('Cube.035')
me_cube_035.from_pydata([(-0.25, -0.5, 0.0), (-0.25, -0.5, 0.5), (-0.25, 0.5, 0.0), (-0.25, 0.5, 0.5), (0.25, -0.5, 0.0), (0.25, -0.5, 0.5), (0.25, 0.5, 0.0), (0.25, 0.5, 0.5)], [], [(0, 1, 3, 2), (2, 3, 7, 6), (6, 7, 5, 4), (4, 5, 1, 0), (2, 6, 4, 0), (7, 3, 1, 5)])
_uv = me_cube_035.uv_layers.new(name='UVMap')
_uv.uv.foreach_set('vector', [0.375, 0.0, 0.625, 0.0, 0.625, 0.25, 0.375, 0.25, 0.375, 0.25, 0.625, 0.25, 0.625, 0.5, 0.375, 0.5, 0.375, 0.5, 0.625, 0.5, 0.625, 0.75, 0.375, 0.75, 0.375, 0.75, 0.625, 0.75, 0.625, 1.0, 0.375, 1.0, 0.125, 0.5, 0.375, 0.5, 0.375, 0.75, 0.125, 0.75, 0.625, 0.5, 0.875, 0.5, 0.875, 0.75, 0.625, 0.75])
me_cube_035.materials.append(mat_material_004)
me_cube_035.use_remesh_preserve_volume = False
me_cube_035.use_remesh_preserve_attributes = False
me_cube_035.use_mirror_vertex_groups = False
me_cube_035.update()
me_cube_036 = bpy.data.meshes.new('Cube.036')
me_cube_036.from_pydata([(-0.25, -0.5, 0.0), (-0.25, -0.5, 0.5), (-0.25, 0.5, 0.0), (-0.25, 0.5, 0.5), (0.25, -0.5, 0.0), (0.25, -0.5, 0.5), (0.25, 0.5, 0.0), (0.25, 0.5, 0.5)], [], [(0, 1, 3, 2), (2, 3, 7, 6), (6, 7, 5, 4), (4, 5, 1, 0), (2, 6, 4, 0), (7, 3, 1, 5)])
_uv = me_cube_036.uv_layers.new(name='UVMap')
_uv.uv.foreach_set('vector', [0.375, 0.0, 0.625, 0.0, 0.625, 0.25, 0.375, 0.25, 0.375, 0.25, 0.625, 0.25, 0.625, 0.5, 0.375, 0.5, 0.375, 0.5, 0.625, 0.5, 0.625, 0.75, 0.375, 0.75, 0.375, 0.75, 0.625, 0.75, 0.625, 1.0, 0.375, 1.0, 0.125, 0.5, 0.375, 0.5, 0.375, 0.75, 0.125, 0.75, 0.625, 0.5, 0.875, 0.5, 0.875, 0.75, 0.625, 0.75])
me_cube_036.materials.append(mat_material_004)
me_cube_036.use_remesh_preserve_volume = False
me_cube_036.use_remesh_preserve_attributes = False
me_cube_036.use_mirror_vertex_groups = False
me_cube_036.update()
me_cube_037 = bpy.data.meshes.new('Cube.037')
me_cube_037.from_pydata([(-0.25, -0.5, 0.0), (-0.25, -0.5, 0.5), (-0.25, 0.5, 0.0), (-0.25, 0.5, 0.5), (0.25, -0.5, 0.0), (0.25, -0.5, 0.5), (0.25, 0.5, 0.0), (0.25, 0.5, 0.5)], [], [(0, 1, 3, 2), (2, 3, 7, 6), (6, 7, 5, 4), (4, 5, 1, 0), (2, 6, 4, 0), (7, 3, 1, 5)])
_uv = me_cube_037.uv_layers.new(name='UVMap')
_uv.uv.foreach_set('vector', [0.375, 0.0, 0.625, 0.0, 0.625, 0.25, 0.375, 0.25, 0.375, 0.25, 0.625, 0.25, 0.625, 0.5, 0.375, 0.5, 0.375, 0.5, 0.625, 0.5, 0.625, 0.75, 0.375, 0.75, 0.375, 0.75, 0.625, 0.75, 0.625, 1.0, 0.375, 1.0, 0.125, 0.5, 0.375, 0.5, 0.375, 0.75, 0.125, 0.75, 0.625, 0.5, 0.875, 0.5, 0.875, 0.75, 0.625, 0.75])
me_cube_037.materials.append(mat_material_004)
me_cube_037.use_remesh_preserve_volume = False
me_cube_037.use_remesh_preserve_attributes = False
me_cube_037.use_mirror_vertex_groups = False
me_cube_037.update()
me_cube_038 = bpy.data.meshes.new('Cube.038')
me_cube_038.from_pydata([(-0.25, -0.5, 0.0), (-0.25, -0.5, 0.5), (-0.25, 0.5, 0.0), (-0.25, 0.5, 0.5), (0.25, -0.5, 0.0), (0.25, -0.5, 0.5), (0.25, 0.5, 0.0), (0.25, 0.5, 0.5)], [], [(0, 1, 3, 2), (2, 3, 7, 6), (6, 7, 5, 4), (4, 5, 1, 0), (2, 6, 4, 0), (7, 3, 1, 5)])
_uv = me_cube_038.uv_layers.new(name='UVMap')
_uv.uv.foreach_set('vector', [0.375, 0.0, 0.625, 0.0, 0.625, 0.25, 0.375, 0.25, 0.375, 0.25, 0.625, 0.25, 0.625, 0.5, 0.375, 0.5, 0.375, 0.5, 0.625, 0.5, 0.625, 0.75, 0.375, 0.75, 0.375, 0.75, 0.625, 0.75, 0.625, 1.0, 0.375, 1.0, 0.125, 0.5, 0.375, 0.5, 0.375, 0.75, 0.125, 0.75, 0.625, 0.5, 0.875, 0.5, 0.875, 0.75, 0.625, 0.75])
me_cube_038.materials.append(mat_material_004)
me_cube_038.use_remesh_preserve_volume = False
me_cube_038.use_remesh_preserve_attributes = False
me_cube_038.use_mirror_vertex_groups = False
me_cube_038.update()
me_cube_039 = bpy.data.meshes.new('Cube.039')
me_cube_039.from_pydata([(-0.25, -0.5, 0.0), (-0.25, -0.5, 0.5), (-0.25, 0.5, 0.0), (-0.25, 0.5, 0.5), (0.25, -0.5, 0.0), (0.25, -0.5, 0.5), (0.25, 0.5, 0.0), (0.25, 0.5, 0.5)], [], [(0, 1, 3, 2), (2, 3, 7, 6), (6, 7, 5, 4), (4, 5, 1, 0), (2, 6, 4, 0), (7, 3, 1, 5)])
_uv = me_cube_039.uv_layers.new(name='UVMap')
_uv.uv.foreach_set('vector', [0.375, 0.0, 0.625, 0.0, 0.625, 0.25, 0.375, 0.25, 0.375, 0.25, 0.625, 0.25, 0.625, 0.5, 0.375, 0.5, 0.375, 0.5, 0.625, 0.5, 0.625, 0.75, 0.375, 0.75, 0.375, 0.75, 0.625, 0.75, 0.625, 1.0, 0.375, 1.0, 0.125, 0.5, 0.375, 0.5, 0.375, 0.75, 0.125, 0.75, 0.625, 0.5, 0.875, 0.5, 0.875, 0.75, 0.625, 0.75])
me_cube_039.materials.append(mat_material_004)
me_cube_039.use_remesh_preserve_volume = False
me_cube_039.use_remesh_preserve_attributes = False
me_cube_039.use_mirror_vertex_groups = False
me_cube_039.update()
me_cube_040 = bpy.data.meshes.new('Cube.040')
me_cube_040.from_pydata([(-0.25, -0.5, 0.0), (-0.25, -0.5, 0.5), (-0.25, 0.5, 0.0), (-0.25, 0.5, 0.5), (0.25, -0.5, 0.0), (0.25, -0.5, 0.5), (0.25, 0.5, 0.0), (0.25, 0.5, 0.5)], [], [(0, 1, 3, 2), (2, 3, 7, 6), (6, 7, 5, 4), (4, 5, 1, 0), (2, 6, 4, 0), (7, 3, 1, 5)])
_uv = me_cube_040.uv_layers.new(name='UVMap')
_uv.uv.foreach_set('vector', [0.375, 0.0, 0.625, 0.0, 0.625, 0.25, 0.375, 0.25, 0.375, 0.25, 0.625, 0.25, 0.625, 0.5, 0.375, 0.5, 0.375, 0.5, 0.625, 0.5, 0.625, 0.75, 0.375, 0.75, 0.375, 0.75, 0.625, 0.75, 0.625, 1.0, 0.375, 1.0, 0.125, 0.5, 0.375, 0.5, 0.375, 0.75, 0.125, 0.75, 0.625, 0.5, 0.875, 0.5, 0.875, 0.75, 0.625, 0.75])
me_cube_040.materials.append(mat_material_004)
me_cube_040.use_remesh_preserve_volume = False
me_cube_040.use_remesh_preserve_attributes = False
me_cube_040.use_mirror_vertex_groups = False
me_cube_040.update()
me_cube_041 = bpy.data.meshes.new('Cube.041')
me_cube_041.from_pydata([(-0.25, -0.5, 0.0), (-0.25, -0.5, 0.5), (-0.25, 0.5, 0.0), (-0.25, 0.5, 0.5), (0.25, -0.5, 0.0), (0.25, -0.5, 0.5), (0.25, 0.5, 0.0), (0.25, 0.5, 0.5)], [], [(0, 1, 3, 2), (2, 3, 7, 6), (6, 7, 5, 4), (4, 5, 1, 0), (2, 6, 4, 0), (7, 3, 1, 5)])
_uv = me_cube_041.uv_layers.new(name='UVMap')
_uv.uv.foreach_set('vector', [0.375, 0.0, 0.625, 0.0, 0.625, 0.25, 0.375, 0.25, 0.375, 0.25, 0.625, 0.25, 0.625, 0.5, 0.375, 0.5, 0.375, 0.5, 0.625, 0.5, 0.625, 0.75, 0.375, 0.75, 0.375, 0.75, 0.625, 0.75, 0.625, 1.0, 0.375, 1.0, 0.125, 0.5, 0.375, 0.5, 0.375, 0.75, 0.125, 0.75, 0.625, 0.5, 0.875, 0.5, 0.875, 0.75, 0.625, 0.75])
me_cube_041.materials.append(mat_material_004)
me_cube_041.use_remesh_preserve_volume = False
me_cube_041.use_remesh_preserve_attributes = False
me_cube_041.use_mirror_vertex_groups = False
me_cube_041.update()
me_cube_042 = bpy.data.meshes.new('Cube.042')
me_cube_042.from_pydata([(-0.25, -0.5, 0.0), (-0.25, -0.5, 0.5), (-0.25, 0.5, 0.0), (-0.25, 0.5, 0.5), (0.25, -0.5, 0.0), (0.25, -0.5, 0.5), (0.25, 0.5, 0.0), (0.25, 0.5, 0.5)], [], [(0, 1, 3, 2), (2, 3, 7, 6), (6, 7, 5, 4), (4, 5, 1, 0), (2, 6, 4, 0), (7, 3, 1, 5)])
_uv = me_cube_042.uv_layers.new(name='UVMap')
_uv.uv.foreach_set('vector', [0.375, 0.0, 0.625, 0.0, 0.625, 0.25, 0.375, 0.25, 0.375, 0.25, 0.625, 0.25, 0.625, 0.5, 0.375, 0.5, 0.375, 0.5, 0.625, 0.5, 0.625, 0.75, 0.375, 0.75, 0.375, 0.75, 0.625, 0.75, 0.625, 1.0, 0.375, 1.0, 0.125, 0.5, 0.375, 0.5, 0.375, 0.75, 0.125, 0.75, 0.625, 0.5, 0.875, 0.5, 0.875, 0.75, 0.625, 0.75])
me_cube_042.materials.append(mat_material_004)
me_cube_042.use_remesh_preserve_volume = False
me_cube_042.use_remesh_preserve_attributes = False
me_cube_042.use_mirror_vertex_groups = False
me_cube_042.update()
me_cube_043 = bpy.data.meshes.new('Cube.043')
me_cube_043.from_pydata([(-0.25, -0.5, 0.0), (-0.25, -0.5, 0.5), (-0.25, 0.5, 0.0), (-0.25, 0.5, 0.5), (0.25, -0.5, 0.0), (0.25, -0.5, 0.5), (0.25, 0.5, 0.0), (0.25, 0.5, 0.5)], [], [(0, 1, 3, 2), (2, 3, 7, 6), (6, 7, 5, 4), (4, 5, 1, 0), (2, 6, 4, 0), (7, 3, 1, 5)])
_uv = me_cube_043.uv_layers.new(name='UVMap')
_uv.uv.foreach_set('vector', [0.375, 0.0, 0.625, 0.0, 0.625, 0.25, 0.375, 0.25, 0.375, 0.25, 0.625, 0.25, 0.625, 0.5, 0.375, 0.5, 0.375, 0.5, 0.625, 0.5, 0.625, 0.75, 0.375, 0.75, 0.375, 0.75, 0.625, 0.75, 0.625, 1.0, 0.375, 1.0, 0.125, 0.5, 0.375, 0.5, 0.375, 0.75, 0.125, 0.75, 0.625, 0.5, 0.875, 0.5, 0.875, 0.75, 0.625, 0.75])
me_cube_043.materials.append(mat_material_004)
me_cube_043.use_remesh_preserve_volume = False
me_cube_043.use_remesh_preserve_attributes = False
me_cube_043.use_mirror_vertex_groups = False
me_cube_043.update()
me_cube_044 = bpy.data.meshes.new('Cube.044')
me_cube_044.from_pydata([(-0.25, -0.5, 0.0), (-0.25, -0.5, 0.5), (-0.25, 0.5, 0.0), (-0.25, 0.5, 0.5), (0.25, -0.5, 0.0), (0.25, -0.5, 0.5), (0.25, 0.5, 0.0), (0.25, 0.5, 0.5)], [], [(0, 1, 3, 2), (2, 3, 7, 6), (6, 7, 5, 4), (4, 5, 1, 0), (2, 6, 4, 0), (7, 3, 1, 5)])
_uv = me_cube_044.uv_layers.new(name='UVMap')
_uv.uv.foreach_set('vector', [0.375, 0.0, 0.625, 0.0, 0.625, 0.25, 0.375, 0.25, 0.375, 0.25, 0.625, 0.25, 0.625, 0.5, 0.375, 0.5, 0.375, 0.5, 0.625, 0.5, 0.625, 0.75, 0.375, 0.75, 0.375, 0.75, 0.625, 0.75, 0.625, 1.0, 0.375, 1.0, 0.125, 0.5, 0.375, 0.5, 0.375, 0.75, 0.125, 0.75, 0.625, 0.5, 0.875, 0.5, 0.875, 0.75, 0.625, 0.75])
me_cube_044.materials.append(mat_material_004)
me_cube_044.use_remesh_preserve_volume = False
me_cube_044.use_remesh_preserve_attributes = False
me_cube_044.use_mirror_vertex_groups = False
me_cube_044.update()
me_cube_045 = bpy.data.meshes.new('Cube.045')
me_cube_045.from_pydata([(-0.25, -0.5, 0.0), (-0.25, -0.5, 0.5), (-0.25, 0.5, 0.0), (-0.25, 0.5, 0.5), (0.25, -0.5, 0.0), (0.25, -0.5, 0.5), (0.25, 0.5, 0.0), (0.25, 0.5, 0.5)], [], [(0, 1, 3, 2), (2, 3, 7, 6), (6, 7, 5, 4), (4, 5, 1, 0), (2, 6, 4, 0), (7, 3, 1, 5)])
_uv = me_cube_045.uv_layers.new(name='UVMap')
_uv.uv.foreach_set('vector', [0.375, 0.0, 0.625, 0.0, 0.625, 0.25, 0.375, 0.25, 0.375, 0.25, 0.625, 0.25, 0.625, 0.5, 0.375, 0.5, 0.375, 0.5, 0.625, 0.5, 0.625, 0.75, 0.375, 0.75, 0.375, 0.75, 0.625, 0.75, 0.625, 1.0, 0.375, 1.0, 0.125, 0.5, 0.375, 0.5, 0.375, 0.75, 0.125, 0.75, 0.625, 0.5, 0.875, 0.5, 0.875, 0.75, 0.625, 0.75])
me_cube_045.materials.append(mat_material_004)
me_cube_045.use_remesh_preserve_volume = False
me_cube_045.use_remesh_preserve_attributes = False
me_cube_045.use_mirror_vertex_groups = False
me_cube_045.update()
me_cube_046 = bpy.data.meshes.new('Cube.046')
me_cube_046.from_pydata([(-0.25, -0.5, 0.0), (-0.25, -0.5, 0.5), (-0.25, 0.5, 0.0), (-0.25, 0.5, 0.5), (0.25, -0.5, 0.0), (0.25, -0.5, 0.5), (0.25, 0.5, 0.0), (0.25, 0.5, 0.5)], [], [(0, 1, 3, 2), (2, 3, 7, 6), (6, 7, 5, 4), (4, 5, 1, 0), (2, 6, 4, 0), (7, 3, 1, 5)])
_uv = me_cube_046.uv_layers.new(name='UVMap')
_uv.uv.foreach_set('vector', [0.375, 0.0, 0.625, 0.0, 0.625, 0.25, 0.375, 0.25, 0.375, 0.25, 0.625, 0.25, 0.625, 0.5, 0.375, 0.5, 0.375, 0.5, 0.625, 0.5, 0.625, 0.75, 0.375, 0.75, 0.375, 0.75, 0.625, 0.75, 0.625, 1.0, 0.375, 1.0, 0.125, 0.5, 0.375, 0.5, 0.375, 0.75, 0.125, 0.75, 0.625, 0.5, 0.875, 0.5, 0.875, 0.75, 0.625, 0.75])
me_cube_046.materials.append(mat_material_004)
me_cube_046.use_remesh_preserve_volume = False
me_cube_046.use_remesh_preserve_attributes = False
me_cube_046.use_mirror_vertex_groups = False
me_cube_046.update()
me_cube_047 = bpy.data.meshes.new('Cube.047')
me_cube_047.from_pydata([(-0.25, -0.5, 0.0), (-0.25, -0.5, 0.5), (-0.25, 0.5, 0.0), (-0.25, 0.5, 0.5), (0.25, -0.5, 0.0), (0.25, -0.5, 0.5), (0.25, 0.5, 0.0), (0.25, 0.5, 0.5)], [], [(0, 1, 3, 2), (2, 3, 7, 6), (6, 7, 5, 4), (4, 5, 1, 0), (2, 6, 4, 0), (7, 3, 1, 5)])
_uv = me_cube_047.uv_layers.new(name='UVMap')
_uv.uv.foreach_set('vector', [0.375, 0.0, 0.625, 0.0, 0.625, 0.25, 0.375, 0.25, 0.375, 0.25, 0.625, 0.25, 0.625, 0.5, 0.375, 0.5, 0.375, 0.5, 0.625, 0.5, 0.625, 0.75, 0.375, 0.75, 0.375, 0.75, 0.625, 0.75, 0.625, 1.0, 0.375, 1.0, 0.125, 0.5, 0.375, 0.5, 0.375, 0.75, 0.125, 0.75, 0.625, 0.5, 0.875, 0.5, 0.875, 0.75, 0.625, 0.75])
me_cube_047.materials.append(mat_material_004)
me_cube_047.use_remesh_preserve_volume = False
me_cube_047.use_remesh_preserve_attributes = False
me_cube_047.use_mirror_vertex_groups = False
me_cube_047.update()
me_cube_048 = bpy.data.meshes.new('Cube.048')
me_cube_048.from_pydata([(-0.25, -0.5, 0.0), (-0.25, -0.5, 0.5), (-0.25, 0.5, 0.0), (-0.25, 0.5, 0.5), (0.25, -0.5, 0.0), (0.25, -0.5, 0.5), (0.25, 0.5, 0.0), (0.25, 0.5, 0.5)], [], [(0, 1, 3, 2), (2, 3, 7, 6), (6, 7, 5, 4), (4, 5, 1, 0), (2, 6, 4, 0), (7, 3, 1, 5)])
_uv = me_cube_048.uv_layers.new(name='UVMap')
_uv.uv.foreach_set('vector', [0.375, 0.0, 0.625, 0.0, 0.625, 0.25, 0.375, 0.25, 0.375, 0.25, 0.625, 0.25, 0.625, 0.5, 0.375, 0.5, 0.375, 0.5, 0.625, 0.5, 0.625, 0.75, 0.375, 0.75, 0.375, 0.75, 0.625, 0.75, 0.625, 1.0, 0.375, 1.0, 0.125, 0.5, 0.375, 0.5, 0.375, 0.75, 0.125, 0.75, 0.625, 0.5, 0.875, 0.5, 0.875, 0.75, 0.625, 0.75])
me_cube_048.materials.append(mat_material_004)
me_cube_048.use_remesh_preserve_volume = False
me_cube_048.use_remesh_preserve_attributes = False
me_cube_048.use_mirror_vertex_groups = False
me_cube_048.update()
me_cube_049 = bpy.data.meshes.new('Cube.049')
me_cube_049.from_pydata([(-1.0, -1.0, -1.0), (-1.0, -1.0, 1.0), (-1.0, 1.0, -1.0), (-1.0, 1.0, 1.0), (1.0, -1.0, -1.0), (1.0, -1.0, 1.0), (1.0, 1.0, -1.0), (1.0, 1.0, 1.0)], [], [(0, 1, 3, 2), (2, 3, 7, 6), (6, 7, 5, 4), (4, 5, 1, 0), (2, 6, 4, 0), (7, 3, 1, 5)])
_uv = me_cube_049.uv_layers.new(name='UVMap')
_uv.uv.foreach_set('vector', [0.375, 0.0, 0.625, 0.0, 0.625, 0.25, 0.375, 0.25, 0.375, 0.25, 0.625, 0.25, 0.625, 0.5, 0.375, 0.5, 0.375, 0.5, 0.625, 0.5, 0.625, 0.75, 0.375, 0.75, 0.375, 0.75, 0.625, 0.75, 0.625, 1.0, 0.375, 1.0, 0.125, 0.5, 0.375, 0.5, 0.375, 0.75, 0.125, 0.75, 0.625, 0.5, 0.875, 0.5, 0.875, 0.75, 0.625, 0.75])
me_cube_049.materials.append(mat_material_001)
me_cube_049.use_remesh_preserve_volume = False
me_cube_049.use_remesh_preserve_attributes = False
me_cube_049.use_mirror_vertex_groups = False
me_cube_049.update()
me_cube_050 = bpy.data.meshes.new('Cube.050')
me_cube_050.from_pydata([(-1.0, -1.0, -1.0), (-1.0, -1.0, 1.0), (-1.0, 1.0, -1.0), (-1.0, 1.0, 1.0), (1.0, -1.0, -1.0), (1.0, -1.0, 1.0), (1.0, 1.0, -1.0), (1.0, 1.0, 1.0)], [], [(0, 1, 3, 2), (2, 3, 7, 6), (6, 7, 5, 4), (4, 5, 1, 0), (2, 6, 4, 0), (7, 3, 1, 5)])
_uv = me_cube_050.uv_layers.new(name='UVMap')
_uv.uv.foreach_set('vector', [0.375, 0.0, 0.625, 0.0, 0.625, 0.25, 0.375, 0.25, 0.375, 0.25, 0.625, 0.25, 0.625, 0.5, 0.375, 0.5, 0.375, 0.5, 0.625, 0.5, 0.625, 0.75, 0.375, 0.75, 0.375, 0.75, 0.625, 0.75, 0.625, 1.0, 0.375, 1.0, 0.125, 0.5, 0.375, 0.5, 0.375, 0.75, 0.125, 0.75, 0.625, 0.5, 0.875, 0.5, 0.875, 0.75, 0.625, 0.75])
me_cube_050.materials.append(mat_material_001)
me_cube_050.use_remesh_preserve_volume = False
me_cube_050.use_remesh_preserve_attributes = False
me_cube_050.use_mirror_vertex_groups = False
me_cube_050.update()
me_cube_051 = bpy.data.meshes.new('Cube.051')
me_cube_051.from_pydata([(-1.0, -1.0, -1.0), (-1.0, -1.0, 1.0), (-1.0, 1.0, -1.0), (-1.0, 1.0, 1.0), (1.0, -1.0, -1.0), (1.0, -1.0, 1.0), (1.0, 1.0, -1.0), (1.0, 1.0, 1.0)], [], [(0, 1, 3, 2), (2, 3, 7, 6), (6, 7, 5, 4), (4, 5, 1, 0), (2, 6, 4, 0), (7, 3, 1, 5)])
_uv = me_cube_051.uv_layers.new(name='UVMap')
_uv.uv.foreach_set('vector', [0.375, 0.0, 0.625, 0.0, 0.625, 0.25, 0.375, 0.25, 0.375, 0.25, 0.625, 0.25, 0.625, 0.5, 0.375, 0.5, 0.375, 0.5, 0.625, 0.5, 0.625, 0.75, 0.375, 0.75, 0.375, 0.75, 0.625, 0.75, 0.625, 1.0, 0.375, 1.0, 0.125, 0.5, 0.375, 0.5, 0.375, 0.75, 0.125, 0.75, 0.625, 0.5, 0.875, 0.5, 0.875, 0.75, 0.625, 0.75])
me_cube_051.materials.append(mat_material_001)
me_cube_051.use_remesh_preserve_volume = False
me_cube_051.use_remesh_preserve_attributes = False
me_cube_051.use_mirror_vertex_groups = False
me_cube_051.update()
me_cube_052 = bpy.data.meshes.new('Cube.052')
me_cube_052.from_pydata([(-1.0, -1.0, -1.0), (-1.0, -1.0, 1.0), (-1.0, 1.0, -1.0), (-1.0, 1.0, 1.0), (1.0, -1.0, -1.0), (1.0, -1.0, 1.0), (1.0, 1.0, -1.0), (1.0, 1.0, 1.0)], [], [(0, 1, 3, 2), (2, 3, 7, 6), (6, 7, 5, 4), (4, 5, 1, 0), (2, 6, 4, 0), (7, 3, 1, 5)])
_uv = me_cube_052.uv_layers.new(name='UVMap')
_uv.uv.foreach_set('vector', [0.375, 0.0, 0.625, 0.0, 0.625, 0.25, 0.375, 0.25, 0.375, 0.25, 0.625, 0.25, 0.625, 0.5, 0.375, 0.5, 0.375, 0.5, 0.625, 0.5, 0.625, 0.75, 0.375, 0.75, 0.375, 0.75, 0.625, 0.75, 0.625, 1.0, 0.375, 1.0, 0.125, 0.5, 0.375, 0.5, 0.375, 0.75, 0.125, 0.75, 0.625, 0.5, 0.875, 0.5, 0.875, 0.75, 0.625, 0.75])
me_cube_052.materials.append(mat_material_001)
me_cube_052.use_remesh_preserve_volume = False
me_cube_052.use_remesh_preserve_attributes = False
me_cube_052.use_mirror_vertex_groups = False
me_cube_052.update()
me_cube_053 = bpy.data.meshes.new('Cube.053')
me_cube_053.from_pydata([(-1.0, -1.0, -1.0), (-1.0, -1.0, 1.0), (-1.0, 1.0, -1.0), (-1.0, 1.0, 1.0), (1.0, -1.0, -1.0), (1.0, -1.0, 1.0), (1.0, 1.0, -1.0), (1.0, 1.0, 1.0)], [], [(0, 1, 3, 2), (2, 3, 7, 6), (6, 7, 5, 4), (4, 5, 1, 0), (2, 6, 4, 0), (7, 3, 1, 5)])
_uv = me_cube_053.uv_layers.new(name='UVMap')
_uv.uv.foreach_set('vector', [0.375, 0.0, 0.625, 0.0, 0.625, 0.25, 0.375, 0.25, 0.375, 0.25, 0.625, 0.25, 0.625, 0.5, 0.375, 0.5, 0.375, 0.5, 0.625, 0.5, 0.625, 0.75, 0.375, 0.75, 0.375, 0.75, 0.625, 0.75, 0.625, 1.0, 0.375, 1.0, 0.125, 0.5, 0.375, 0.5, 0.375, 0.75, 0.125, 0.75, 0.625, 0.5, 0.875, 0.5, 0.875, 0.75, 0.625, 0.75])
me_cube_053.materials.append(mat_material_001)
me_cube_053.use_remesh_preserve_volume = False
me_cube_053.use_remesh_preserve_attributes = False
me_cube_053.use_mirror_vertex_groups = False
me_cube_053.update()
me_cube_054 = bpy.data.meshes.new('Cube.054')
me_cube_054.from_pydata([(-1.0, -1.0, -1.0), (-1.0, -1.0, 1.0), (-1.0, 1.0, -1.0), (-1.0, 1.0, 1.0), (1.0, -1.0, -1.0), (1.0, -1.0, 1.0), (1.0, 1.0, -1.0), (1.0, 1.0, 1.0)], [], [(0, 1, 3, 2), (2, 3, 7, 6), (6, 7, 5, 4), (4, 5, 1, 0), (2, 6, 4, 0), (7, 3, 1, 5)])
_uv = me_cube_054.uv_layers.new(name='UVMap')
_uv.uv.foreach_set('vector', [0.375, 0.0, 0.625, 0.0, 0.625, 0.25, 0.375, 0.25, 0.375, 0.25, 0.625, 0.25, 0.625, 0.5, 0.375, 0.5, 0.375, 0.5, 0.625, 0.5, 0.625, 0.75, 0.375, 0.75, 0.375, 0.75, 0.625, 0.75, 0.625, 1.0, 0.375, 1.0, 0.125, 0.5, 0.375, 0.5, 0.375, 0.75, 0.125, 0.75, 0.625, 0.5, 0.875, 0.5, 0.875, 0.75, 0.625, 0.75])
me_cube_054.materials.append(mat_material_001)
me_cube_054.use_remesh_preserve_volume = False
me_cube_054.use_remesh_preserve_attributes = False
me_cube_054.use_mirror_vertex_groups = False
me_cube_054.update()
me_cube_055 = bpy.data.meshes.new('Cube.055')
me_cube_055.from_pydata([(-1.0, -1.0, -1.0), (-1.0, -1.0, 1.0), (-1.0, 1.0, -1.0), (-1.0, 1.0, 1.0), (1.0, -1.0, -1.0), (1.0, -1.0, 1.0), (1.0, 1.0, -1.0), (1.0, 1.0, 1.0)], [], [(0, 1, 3, 2), (2, 3, 7, 6), (6, 7, 5, 4), (4, 5, 1, 0), (2, 6, 4, 0), (7, 3, 1, 5)])
_uv = me_cube_055.uv_layers.new(name='UVMap')
_uv.uv.foreach_set('vector', [0.375, 0.0, 0.625, 0.0, 0.625, 0.25, 0.375, 0.25, 0.375, 0.25, 0.625, 0.25, 0.625, 0.5, 0.375, 0.5, 0.375, 0.5, 0.625, 0.5, 0.625, 0.75, 0.375, 0.75, 0.375, 0.75, 0.625, 0.75, 0.625, 1.0, 0.375, 1.0, 0.125, 0.5, 0.375, 0.5, 0.375, 0.75, 0.125, 0.75, 0.625, 0.5, 0.875, 0.5, 0.875, 0.75, 0.625, 0.75])
me_cube_055.materials.append(mat_material_001)
me_cube_055.use_remesh_preserve_volume = False
me_cube_055.use_remesh_preserve_attributes = False
me_cube_055.use_mirror_vertex_groups = False
me_cube_055.update()
me_cube_056 = bpy.data.meshes.new('Cube.056')
me_cube_056.from_pydata([(-1.0, -1.0, -1.0), (-1.0, -1.0, 1.0), (-1.0, 1.0, -1.0), (-1.0, 1.0, 1.0), (1.0, -1.0, -1.0), (1.0, -1.0, 1.0), (1.0, 1.0, -1.0), (1.0, 1.0, 1.0)], [], [(0, 1, 3, 2), (2, 3, 7, 6), (6, 7, 5, 4), (4, 5, 1, 0), (2, 6, 4, 0), (7, 3, 1, 5)])
_uv = me_cube_056.uv_layers.new(name='UVMap')
_uv.uv.foreach_set('vector', [0.375, 0.0, 0.625, 0.0, 0.625, 0.25, 0.375, 0.25, 0.375, 0.25, 0.625, 0.25, 0.625, 0.5, 0.375, 0.5, 0.375, 0.5, 0.625, 0.5, 0.625, 0.75, 0.375, 0.75, 0.375, 0.75, 0.625, 0.75, 0.625, 1.0, 0.375, 1.0, 0.125, 0.5, 0.375, 0.5, 0.375, 0.75, 0.125, 0.75, 0.625, 0.5, 0.875, 0.5, 0.875, 0.75, 0.625, 0.75])
me_cube_056.materials.append(mat_material_001)
me_cube_056.use_remesh_preserve_volume = False
me_cube_056.use_remesh_preserve_attributes = False
me_cube_056.use_mirror_vertex_groups = False
me_cube_056.update()
me_cube_057 = bpy.data.meshes.new('Cube.057')
me_cube_057.from_pydata([(-1.0, -1.0, -1.0), (-1.0, -1.0, 1.0), (-1.0, 1.0, -1.0), (-1.0, 1.0, 1.0), (1.0, -1.0, -1.0), (1.0, -1.0, 1.0), (1.0, 1.0, -1.0), (1.0, 1.0, 1.0)], [], [(0, 1, 3, 2), (2, 3, 7, 6), (6, 7, 5, 4), (4, 5, 1, 0), (2, 6, 4, 0), (7, 3, 1, 5)])
_uv = me_cube_057.uv_layers.new(name='UVMap')
_uv.uv.foreach_set('vector', [0.375, 0.0, 0.625, 0.0, 0.625, 0.25, 0.375, 0.25, 0.375, 0.25, 0.625, 0.25, 0.625, 0.5, 0.375, 0.5, 0.375, 0.5, 0.625, 0.5, 0.625, 0.75, 0.375, 0.75, 0.375, 0.75, 0.625, 0.75, 0.625, 1.0, 0.375, 1.0, 0.125, 0.5, 0.375, 0.5, 0.375, 0.75, 0.125, 0.75, 0.625, 0.5, 0.875, 0.5, 0.875, 0.75, 0.625, 0.75])
me_cube_057.materials.append(mat_material_001)
me_cube_057.use_remesh_preserve_volume = False
me_cube_057.use_remesh_preserve_attributes = False
me_cube_057.use_mirror_vertex_groups = False
me_cube_057.update()
me_cube_058 = bpy.data.meshes.new('Cube.058')
me_cube_058.from_pydata([(-1.0, -1.0, -1.0), (-1.0, -1.0, 1.0), (-1.0, 1.0, -1.0), (-1.0, 1.0, 1.0), (1.0, -1.0, -1.0), (1.0, -1.0, 1.0), (1.0, 1.0, -1.0), (1.0, 1.0, 1.0)], [], [(0, 1, 3, 2), (2, 3, 7, 6), (6, 7, 5, 4), (4, 5, 1, 0), (2, 6, 4, 0), (7, 3, 1, 5)])
_uv = me_cube_058.uv_layers.new(name='UVMap')
_uv.uv.foreach_set('vector', [0.375, 0.0, 0.625, 0.0, 0.625, 0.25, 0.375, 0.25, 0.375, 0.25, 0.625, 0.25, 0.625, 0.5, 0.375, 0.5, 0.375, 0.5, 0.625, 0.5, 0.625, 0.75, 0.375, 0.75, 0.375, 0.75, 0.625, 0.75, 0.625, 1.0, 0.375, 1.0, 0.125, 0.5, 0.375, 0.5, 0.375, 0.75, 0.125, 0.75, 0.625, 0.5, 0.875, 0.5, 0.875, 0.75, 0.625, 0.75])
me_cube_058.materials.append(mat_material_001)
me_cube_058.use_remesh_preserve_volume = False
me_cube_058.use_remesh_preserve_attributes = False
me_cube_058.use_mirror_vertex_groups = False
me_cube_058.update()
me_cube_059 = bpy.data.meshes.new('Cube.059')
me_cube_059.from_pydata([(-1.0, -1.0, -1.0), (-1.0, -1.0, 1.0), (-1.0, 1.0, -1.0), (-1.0, 1.0, 1.0), (1.0, -1.0, -1.0), (1.0, -1.0, 1.0), (1.0, 1.0, -1.0), (1.0, 1.0, 1.0)], [], [(0, 1, 3, 2), (2, 3, 7, 6), (6, 7, 5, 4), (4, 5, 1, 0), (2, 6, 4, 0), (7, 3, 1, 5)])
_uv = me_cube_059.uv_layers.new(name='UVMap')
_uv.uv.foreach_set('vector', [0.375, 0.0, 0.625, 0.0, 0.625, 0.25, 0.375, 0.25, 0.375, 0.25, 0.625, 0.25, 0.625, 0.5, 0.375, 0.5, 0.375, 0.5, 0.625, 0.5, 0.625, 0.75, 0.375, 0.75, 0.375, 0.75, 0.625, 0.75, 0.625, 1.0, 0.375, 1.0, 0.125, 0.5, 0.375, 0.5, 0.375, 0.75, 0.125, 0.75, 0.625, 0.5, 0.875, 0.5, 0.875, 0.75, 0.625, 0.75])
me_cube_059.materials.append(mat_material_001)
me_cube_059.use_remesh_preserve_volume = False
me_cube_059.use_remesh_preserve_attributes = False
me_cube_059.use_mirror_vertex_groups = False
me_cube_059.update()
me_cube_060 = bpy.data.meshes.new('Cube.060')
me_cube_060.from_pydata([(-1.0, -1.0, -1.0), (-1.0, -1.0, 1.0), (-1.0, 1.0, -1.0), (-1.0, 1.0, 1.0), (1.0, -1.0, -1.0), (1.0, -1.0, 1.0), (1.0, 1.0, -1.0), (1.0, 1.0, 1.0)], [], [(0, 1, 3, 2), (2, 3, 7, 6), (6, 7, 5, 4), (4, 5, 1, 0), (2, 6, 4, 0), (7, 3, 1, 5)])
_uv = me_cube_060.uv_layers.new(name='UVMap')
_uv.uv.foreach_set('vector', [0.375, 0.0, 0.625, 0.0, 0.625, 0.25, 0.375, 0.25, 0.375, 0.25, 0.625, 0.25, 0.625, 0.5, 0.375, 0.5, 0.375, 0.5, 0.625, 0.5, 0.625, 0.75, 0.375, 0.75, 0.375, 0.75, 0.625, 0.75, 0.625, 1.0, 0.375, 1.0, 0.125, 0.5, 0.375, 0.5, 0.375, 0.75, 0.125, 0.75, 0.625, 0.5, 0.875, 0.5, 0.875, 0.75, 0.625, 0.75])
me_cube_060.materials.append(mat_material_001)
me_cube_060.use_remesh_preserve_volume = False
me_cube_060.use_remesh_preserve_attributes = False
me_cube_060.use_mirror_vertex_groups = False
me_cube_060.update()
me_cube_061 = bpy.data.meshes.new('Cube.061')
me_cube_061.from_pydata([(-1.0, -1.0, -1.0), (-1.0, -1.0, 1.0), (-1.0, 1.0, -1.0), (-1.0, 1.0, 1.0), (1.0, -1.0, -1.0), (1.0, -1.0, 1.0), (1.0, 1.0, -1.0), (1.0, 1.0, 1.0)], [], [(0, 1, 3, 2), (2, 3, 7, 6), (6, 7, 5, 4), (4, 5, 1, 0), (2, 6, 4, 0), (7, 3, 1, 5)])
_uv = me_cube_061.uv_layers.new(name='UVMap')
_uv.uv.foreach_set('vector', [0.375, 0.0, 0.625, 0.0, 0.625, 0.25, 0.375, 0.25, 0.375, 0.25, 0.625, 0.25, 0.625, 0.5, 0.375, 0.5, 0.375, 0.5, 0.625, 0.5, 0.625, 0.75, 0.375, 0.75, 0.375, 0.75, 0.625, 0.75, 0.625, 1.0, 0.375, 1.0, 0.125, 0.5, 0.375, 0.5, 0.375, 0.75, 0.125, 0.75, 0.625, 0.5, 0.875, 0.5, 0.875, 0.75, 0.625, 0.75])
me_cube_061.materials.append(mat_material_002)
me_cube_061.use_remesh_preserve_volume = False
me_cube_061.use_remesh_preserve_attributes = False
me_cube_061.use_mirror_vertex_groups = False
me_cube_061.update()
me_cube_062 = bpy.data.meshes.new('Cube.062')
me_cube_062.from_pydata([(-1.0, -1.0, -1.0), (-1.0, -1.0, 1.0), (-1.0, 1.0, -1.0), (-1.0, 1.0, 1.0), (1.0, -1.0, -1.0), (1.0, -1.0, 1.0), (1.0, 1.0, -1.0), (1.0, 1.0, 1.0)], [], [(0, 1, 3, 2), (2, 3, 7, 6), (6, 7, 5, 4), (4, 5, 1, 0), (2, 6, 4, 0), (7, 3, 1, 5)])
_uv = me_cube_062.uv_layers.new(name='UVMap')
_uv.uv.foreach_set('vector', [0.375, 0.0, 0.625, 0.0, 0.625, 0.25, 0.375, 0.25, 0.375, 0.25, 0.625, 0.25, 0.625, 0.5, 0.375, 0.5, 0.375, 0.5, 0.625, 0.5, 0.625, 0.75, 0.375, 0.75, 0.375, 0.75, 0.625, 0.75, 0.625, 1.0, 0.375, 1.0, 0.125, 0.5, 0.375, 0.5, 0.375, 0.75, 0.125, 0.75, 0.625, 0.5, 0.875, 0.5, 0.875, 0.75, 0.625, 0.75])
me_cube_062.materials.append(mat_material_002)
me_cube_062.use_remesh_preserve_volume = False
me_cube_062.use_remesh_preserve_attributes = False
me_cube_062.use_mirror_vertex_groups = False
me_cube_062.update()
me_cube_063 = bpy.data.meshes.new('Cube.063')
me_cube_063.from_pydata([(-1.0, -1.0, -1.0), (-1.0, -1.0, 1.0), (-1.0, 1.0, -1.0), (-1.0, 1.0, 1.0), (1.0, -1.0, -1.0), (1.0, -1.0, 1.0), (1.0, 1.0, -1.0), (1.0, 1.0, 1.0)], [], [(0, 1, 3, 2), (2, 3, 7, 6), (6, 7, 5, 4), (4, 5, 1, 0), (2, 6, 4, 0), (7, 3, 1, 5)])
_uv = me_cube_063.uv_layers.new(name='UVMap')
_uv.uv.foreach_set('vector', [0.375, 0.0, 0.625, 0.0, 0.625, 0.25, 0.375, 0.25, 0.375, 0.25, 0.625, 0.25, 0.625, 0.5, 0.375, 0.5, 0.375, 0.5, 0.625, 0.5, 0.625, 0.75, 0.375, 0.75, 0.375, 0.75, 0.625, 0.75, 0.625, 1.0, 0.375, 1.0, 0.125, 0.5, 0.375, 0.5, 0.375, 0.75, 0.125, 0.75, 0.625, 0.5, 0.875, 0.5, 0.875, 0.75, 0.625, 0.75])
me_cube_063.materials.append(mat_material_001)
me_cube_063.use_remesh_preserve_volume = False
me_cube_063.use_remesh_preserve_attributes = False
me_cube_063.use_mirror_vertex_groups = False
me_cube_063.update()
me_cube_064 = bpy.data.meshes.new('Cube.064')
me_cube_064.from_pydata([(-1.0, -1.0, -1.0), (-1.0, -1.0, 1.0), (-1.0, 1.0, -1.0), (-1.0, 1.0, 1.0), (1.0, -1.0, -1.0), (1.0, -1.0, 1.0), (1.0, 1.0, -1.0), (1.0, 1.0, 1.0)], [], [(0, 1, 3, 2), (2, 3, 7, 6), (6, 7, 5, 4), (4, 5, 1, 0), (2, 6, 4, 0), (7, 3, 1, 5)])
_uv = me_cube_064.uv_layers.new(name='UVMap')
_uv.uv.foreach_set('vector', [0.375, 0.0, 0.625, 0.0, 0.625, 0.25, 0.375, 0.25, 0.375, 0.25, 0.625, 0.25, 0.625, 0.5, 0.375, 0.5, 0.375, 0.5, 0.625, 0.5, 0.625, 0.75, 0.375, 0.75, 0.375, 0.75, 0.625, 0.75, 0.625, 1.0, 0.375, 1.0, 0.125, 0.5, 0.375, 0.5, 0.375, 0.75, 0.125, 0.75, 0.625, 0.5, 0.875, 0.5, 0.875, 0.75, 0.625, 0.75])
me_cube_064.materials.append(mat_material_001)
me_cube_064.use_remesh_preserve_volume = False
me_cube_064.use_remesh_preserve_attributes = False
me_cube_064.use_mirror_vertex_groups = False
me_cube_064.update()
me_cube_065 = bpy.data.meshes.new('Cube.065')
me_cube_065.from_pydata([(-1.0, -1.0, -1.0), (-1.0, -1.0, 1.0), (-1.0, 1.0, -1.0), (-1.0, 1.0, 1.0), (1.0, -1.0, -1.0), (1.0, -1.0, 1.0), (1.0, 1.0, -1.0), (1.0, 1.0, 1.0)], [], [(0, 1, 3, 2), (2, 3, 7, 6), (6, 7, 5, 4), (4, 5, 1, 0), (2, 6, 4, 0), (7, 3, 1, 5)])
_uv = me_cube_065.uv_layers.new(name='UVMap')
_uv.uv.foreach_set('vector', [0.375, 0.0, 0.625, 0.0, 0.625, 0.25, 0.375, 0.25, 0.375, 0.25, 0.625, 0.25, 0.625, 0.5, 0.375, 0.5, 0.375, 0.5, 0.625, 0.5, 0.625, 0.75, 0.375, 0.75, 0.375, 0.75, 0.625, 0.75, 0.625, 1.0, 0.375, 1.0, 0.125, 0.5, 0.375, 0.5, 0.375, 0.75, 0.125, 0.75, 0.625, 0.5, 0.875, 0.5, 0.875, 0.75, 0.625, 0.75])
me_cube_065.materials.append(mat_material_001)
me_cube_065.use_remesh_preserve_volume = False
me_cube_065.use_remesh_preserve_attributes = False
me_cube_065.use_mirror_vertex_groups = False
me_cube_065.update()
me_cube_066 = bpy.data.meshes.new('Cube.066')
me_cube_066.from_pydata([(-1.0, -1.0, -1.0), (-1.0, -1.0, 1.0), (-1.0, 1.0, -1.0), (-1.0, 1.0, 1.0), (1.0, -1.0, -1.0), (1.0, -1.0, 1.0), (1.0, 1.0, -1.0), (1.0, 1.0, 1.0)], [], [(0, 1, 3, 2), (2, 3, 7, 6), (6, 7, 5, 4), (4, 5, 1, 0), (2, 6, 4, 0), (7, 3, 1, 5)])
_uv = me_cube_066.uv_layers.new(name='UVMap')
_uv.uv.foreach_set('vector', [0.375, 0.0, 0.625, 0.0, 0.625, 0.25, 0.375, 0.25, 0.375, 0.25, 0.625, 0.25, 0.625, 0.5, 0.375, 0.5, 0.375, 0.5, 0.625, 0.5, 0.625, 0.75, 0.375, 0.75, 0.375, 0.75, 0.625, 0.75, 0.625, 1.0, 0.375, 1.0, 0.125, 0.5, 0.375, 0.5, 0.375, 0.75, 0.125, 0.75, 0.625, 0.5, 0.875, 0.5, 0.875, 0.75, 0.625, 0.75])
me_cube_066.materials.append(mat_material_001)
me_cube_066.use_remesh_preserve_volume = False
me_cube_066.use_remesh_preserve_attributes = False
me_cube_066.use_mirror_vertex_groups = False
me_cube_066.update()
me_cube_067 = bpy.data.meshes.new('Cube.067')
me_cube_067.from_pydata([(-1.0, -1.0, -1.0), (-1.0, -1.0, 1.0), (-1.0, 1.0, -1.0), (-1.0, 1.0, 1.0), (1.0, -1.0, -1.0), (1.0, -1.0, 1.0), (1.0, 1.0, -1.0), (1.0, 1.0, 1.0)], [], [(0, 1, 3, 2), (2, 3, 7, 6), (6, 7, 5, 4), (4, 5, 1, 0), (2, 6, 4, 0), (7, 3, 1, 5)])
_uv = me_cube_067.uv_layers.new(name='UVMap')
_uv.uv.foreach_set('vector', [0.375, 0.0, 0.625, 0.0, 0.625, 0.25, 0.375, 0.25, 0.375, 0.25, 0.625, 0.25, 0.625, 0.5, 0.375, 0.5, 0.375, 0.5, 0.625, 0.5, 0.625, 0.75, 0.375, 0.75, 0.375, 0.75, 0.625, 0.75, 0.625, 1.0, 0.375, 1.0, 0.125, 0.5, 0.375, 0.5, 0.375, 0.75, 0.125, 0.75, 0.625, 0.5, 0.875, 0.5, 0.875, 0.75, 0.625, 0.75])
me_cube_067.materials.append(mat_material_001)
me_cube_067.use_remesh_preserve_volume = False
me_cube_067.use_remesh_preserve_attributes = False
me_cube_067.use_mirror_vertex_groups = False
me_cube_067.update()
me_cube_068 = bpy.data.meshes.new('Cube.068')
me_cube_068.from_pydata([(-1.0, -1.0, -1.0), (-1.0, -1.0, 1.0), (-1.0, 1.0, -1.0), (-1.0, 1.0, 1.0), (1.0, -1.0, -1.0), (1.0, -1.0, 1.0), (1.0, 1.0, -1.0), (1.0, 1.0, 1.0)], [], [(0, 1, 3, 2), (2, 3, 7, 6), (6, 7, 5, 4), (4, 5, 1, 0), (2, 6, 4, 0), (7, 3, 1, 5)])
_uv = me_cube_068.uv_layers.new(name='UVMap')
_uv.uv.foreach_set('vector', [0.375, 0.0, 0.625, 0.0, 0.625, 0.25, 0.375, 0.25, 0.375, 0.25, 0.625, 0.25, 0.625, 0.5, 0.375, 0.5, 0.375, 0.5, 0.625, 0.5, 0.625, 0.75, 0.375, 0.75, 0.375, 0.75, 0.625, 0.75, 0.625, 1.0, 0.375, 1.0, 0.125, 0.5, 0.375, 0.5, 0.375, 0.75, 0.125, 0.75, 0.625, 0.5, 0.875, 0.5, 0.875, 0.75, 0.625, 0.75])
me_cube_068.materials.append(mat_material_001)
me_cube_068.use_remesh_preserve_volume = False
me_cube_068.use_remesh_preserve_attributes = False
me_cube_068.use_mirror_vertex_groups = False
me_cube_068.update()
me_cube_069 = bpy.data.meshes.new('Cube.069')
me_cube_069.from_pydata([(-1.0, -1.0, -1.0), (-1.0, -1.0, 1.0), (-1.0, 1.0, -1.0), (-1.0, 1.0, 1.0), (1.0, -1.0, -1.0), (1.0, -1.0, 1.0), (1.0, 1.0, -1.0), (1.0, 1.0, 1.0)], [], [(0, 1, 3, 2), (2, 3, 7, 6), (6, 7, 5, 4), (4, 5, 1, 0), (2, 6, 4, 0), (7, 3, 1, 5)])
_uv = me_cube_069.uv_layers.new(name='UVMap')
_uv.uv.foreach_set('vector', [0.375, 0.0, 0.625, 0.0, 0.625, 0.25, 0.375, 0.25, 0.375, 0.25, 0.625, 0.25, 0.625, 0.5, 0.375, 0.5, 0.375, 0.5, 0.625, 0.5, 0.625, 0.75, 0.375, 0.75, 0.375, 0.75, 0.625, 0.75, 0.625, 1.0, 0.375, 1.0, 0.125, 0.5, 0.375, 0.5, 0.375, 0.75, 0.125, 0.75, 0.625, 0.5, 0.875, 0.5, 0.875, 0.75, 0.625, 0.75])
me_cube_069.materials.append(mat_material_001)
me_cube_069.use_remesh_preserve_volume = False
me_cube_069.use_remesh_preserve_attributes = False
me_cube_069.use_mirror_vertex_groups = False
me_cube_069.update()
me_cube_070 = bpy.data.meshes.new('Cube.070')
me_cube_070.from_pydata([(-1.0, -1.0, -1.0), (-1.0, -1.0, 1.0), (-1.0, 1.0, -1.0), (-1.0, 1.0, 1.0), (1.0, -1.0, -1.0), (1.0, -1.0, 1.0), (1.0, 1.0, -1.0), (1.0, 1.0, 1.0)], [], [(0, 1, 3, 2), (2, 3, 7, 6), (6, 7, 5, 4), (4, 5, 1, 0), (2, 6, 4, 0), (7, 3, 1, 5)])
_uv = me_cube_070.uv_layers.new(name='UVMap')
_uv.uv.foreach_set('vector', [0.375, 0.0, 0.625, 0.0, 0.625, 0.25, 0.375, 0.25, 0.375, 0.25, 0.625, 0.25, 0.625, 0.5, 0.375, 0.5, 0.375, 0.5, 0.625, 0.5, 0.625, 0.75, 0.375, 0.75, 0.375, 0.75, 0.625, 0.75, 0.625, 1.0, 0.375, 1.0, 0.125, 0.5, 0.375, 0.5, 0.375, 0.75, 0.125, 0.75, 0.625, 0.5, 0.875, 0.5, 0.875, 0.75, 0.625, 0.75])
me_cube_070.materials.append(mat_material_001)
me_cube_070.use_remesh_preserve_volume = False
me_cube_070.use_remesh_preserve_attributes = False
me_cube_070.use_mirror_vertex_groups = False
me_cube_070.update()
me_cube_071 = bpy.data.meshes.new('Cube.071')
me_cube_071.from_pydata([(-1.0, -1.0, -1.0), (-1.0, -1.0, 1.0), (-1.0, 1.0, -1.0), (-1.0, 1.0, 1.0), (1.0, -1.0, -1.0), (1.0, -1.0, 1.0), (1.0, 1.0, -1.0), (1.0, 1.0, 1.0)], [], [(0, 1, 3, 2), (2, 3, 7, 6), (6, 7, 5, 4), (4, 5, 1, 0), (2, 6, 4, 0), (7, 3, 1, 5)])
_uv = me_cube_071.uv_layers.new(name='UVMap')
_uv.uv.foreach_set('vector', [0.375, 0.0, 0.625, 0.0, 0.625, 0.25, 0.375, 0.25, 0.375, 0.25, 0.625, 0.25, 0.625, 0.5, 0.375, 0.5, 0.375, 0.5, 0.625, 0.5, 0.625, 0.75, 0.375, 0.75, 0.375, 0.75, 0.625, 0.75, 0.625, 1.0, 0.375, 1.0, 0.125, 0.5, 0.375, 0.5, 0.375, 0.75, 0.125, 0.75, 0.625, 0.5, 0.875, 0.5, 0.875, 0.75, 0.625, 0.75])
me_cube_071.materials.append(mat_material_001)
me_cube_071.use_remesh_preserve_volume = False
me_cube_071.use_remesh_preserve_attributes = False
me_cube_071.use_mirror_vertex_groups = False
me_cube_071.update()
me_cube_072 = bpy.data.meshes.new('Cube.072')
me_cube_072.from_pydata([(-1.0, -1.0, -1.0), (-1.0, -1.0, 1.0), (-1.0, 1.0, -1.0), (-1.0, 1.0, 1.0), (1.0, -1.0, -1.0), (1.0, -1.0, 1.0), (1.0, 1.0, -1.0), (1.0, 1.0, 1.0)], [], [(0, 1, 3, 2), (2, 3, 7, 6), (6, 7, 5, 4), (4, 5, 1, 0), (2, 6, 4, 0), (7, 3, 1, 5)])
_uv = me_cube_072.uv_layers.new(name='UVMap')
_uv.uv.foreach_set('vector', [0.375, 0.0, 0.625, 0.0, 0.625, 0.25, 0.375, 0.25, 0.375, 0.25, 0.625, 0.25, 0.625, 0.5, 0.375, 0.5, 0.375, 0.5, 0.625, 0.5, 0.625, 0.75, 0.375, 0.75, 0.375, 0.75, 0.625, 0.75, 0.625, 1.0, 0.375, 1.0, 0.125, 0.5, 0.375, 0.5, 0.375, 0.75, 0.125, 0.75, 0.625, 0.5, 0.875, 0.5, 0.875, 0.75, 0.625, 0.75])
me_cube_072.materials.append(mat_material_001)
me_cube_072.use_remesh_preserve_volume = False
me_cube_072.use_remesh_preserve_attributes = False
me_cube_072.use_mirror_vertex_groups = False
me_cube_072.update()
me_cube_073 = bpy.data.meshes.new('Cube.073')
me_cube_073.from_pydata([(-1.0, -1.0, -1.0), (-1.0, -1.0, 1.0), (-1.0, 1.0, -1.0), (-1.0, 1.0, 1.0), (1.0, -1.0, -1.0), (1.0, -1.0, 1.0), (1.0, 1.0, -1.0), (1.0, 1.0, 1.0)], [], [(0, 1, 3, 2), (2, 3, 7, 6), (6, 7, 5, 4), (4, 5, 1, 0), (2, 6, 4, 0), (7, 3, 1, 5)])
_uv = me_cube_073.uv_layers.new(name='UVMap')
_uv.uv.foreach_set('vector', [0.375, 0.0, 0.625, 0.0, 0.625, 0.25, 0.375, 0.25, 0.375, 0.25, 0.625, 0.25, 0.625, 0.5, 0.375, 0.5, 0.375, 0.5, 0.625, 0.5, 0.625, 0.75, 0.375, 0.75, 0.375, 0.75, 0.625, 0.75, 0.625, 1.0, 0.375, 1.0, 0.125, 0.5, 0.375, 0.5, 0.375, 0.75, 0.125, 0.75, 0.625, 0.5, 0.875, 0.5, 0.875, 0.75, 0.625, 0.75])
me_cube_073.materials.append(mat_material_001)
me_cube_073.use_remesh_preserve_volume = False
me_cube_073.use_remesh_preserve_attributes = False
me_cube_073.use_mirror_vertex_groups = False
me_cube_073.update()
me_plane_001 = bpy.data.meshes.new('Plane.001')
me_plane_001.from_pydata([(-1.0, -1.0, 0.0), (1.0, -1.0, 0.0), (-1.0, 1.0, 0.0), (1.0, 1.0, 0.0)], [], [(0, 1, 3, 2)])
_uv = me_plane_001.uv_layers.new(name='UVMap')
_uv.uv.foreach_set('vector', [0.0, 0.0, 1.0, 0.0, 1.0, 1.0, 0.0, 1.0])
me_plane_001.materials.append(mat_material_003)
me_plane_001.use_remesh_preserve_volume = False
me_plane_001.use_remesh_preserve_attributes = False
me_plane_001.use_mirror_vertex_groups = False
me_plane_001.update()

# ---- objects
ob_plane = bpy.data.objects.new('Plane', me_plane)
ob_brick = bpy.data.objects.new('Brick', me_cube_001)
ob_brick_001 = bpy.data.objects.new('Brick.001', me_cube_002)
ob_brick_002 = bpy.data.objects.new('Brick.002', me_cube_003)
ob_brick_003 = bpy.data.objects.new('Brick.003', me_cube_004)
ob_brick_004 = bpy.data.objects.new('Brick.004', me_cube_005)
ob_brick_005 = bpy.data.objects.new('Brick.005', me_cube_006)
ob_brick_006 = bpy.data.objects.new('Brick.006', me_cube_007)
ob_brick_007 = bpy.data.objects.new('Brick.007', me_cube_008)
ob_brick_008 = bpy.data.objects.new('Brick.008', me_cube_009)
ob_brick_009 = bpy.data.objects.new('Brick.009', me_cube_010)
ob_brick_010 = bpy.data.objects.new('Brick.010', me_cube_011)
ob_brick_011 = bpy.data.objects.new('Brick.011', me_cube_012)
ob_brick_012 = bpy.data.objects.new('Brick.012', me_cube_013)
ob_brick_013 = bpy.data.objects.new('Brick.013', me_cube_014)
ob_brick_014 = bpy.data.objects.new('Brick.014', me_cube_015)
ob_brick_015 = bpy.data.objects.new('Brick.015', me_cube_016)
ob_brick_016 = bpy.data.objects.new('Brick.016', me_cube_017)
ob_brick_017 = bpy.data.objects.new('Brick.017', me_cube_018)
ob_brick_018 = bpy.data.objects.new('Brick.018', me_cube_019)
ob_brick_019 = bpy.data.objects.new('Brick.019', me_cube_020)
ob_brick_020 = bpy.data.objects.new('Brick.020', me_cube_021)
ob_brick_021 = bpy.data.objects.new('Brick.021', me_cube_022)
ob_brick_022 = bpy.data.objects.new('Brick.022', me_cube_023)
ob_brick_023 = bpy.data.objects.new('Brick.023', me_cube_024)
ob_brick_024 = bpy.data.objects.new('Brick.024', me_cube_025)
ob_brick_025 = bpy.data.objects.new('Brick.025', me_cube_026)
ob_brick_026 = bpy.data.objects.new('Brick.026', me_cube_027)
ob_brick_027 = bpy.data.objects.new('Brick.027', me_cube_028)
ob_brick_028 = bpy.data.objects.new('Brick.028', me_cube_029)
ob_brick_029 = bpy.data.objects.new('Brick.029', me_cube_030)
ob_brick_030 = bpy.data.objects.new('Brick.030', me_cube_031)
ob_brick_031 = bpy.data.objects.new('Brick.031', me_cube_032)
ob_brick_032 = bpy.data.objects.new('Brick.032', me_cube_033)
ob_brick_033 = bpy.data.objects.new('Brick.033', me_cube_034)
ob_brick_034 = bpy.data.objects.new('Brick.034', me_cube_035)
ob_brick_035 = bpy.data.objects.new('Brick.035', me_cube_036)
ob_brick_036 = bpy.data.objects.new('Brick.036', me_cube_037)
ob_brick_037 = bpy.data.objects.new('Brick.037', me_cube_038)
ob_brick_038 = bpy.data.objects.new('Brick.038', me_cube_039)
ob_brick_039 = bpy.data.objects.new('Brick.039', me_cube_040)
ob_brick_040 = bpy.data.objects.new('Brick.040', me_cube_041)
ob_brick_041 = bpy.data.objects.new('Brick.041', me_cube_042)
ob_brick_042 = bpy.data.objects.new('Brick.042', me_cube_043)
ob_brick_043 = bpy.data.objects.new('Brick.043', me_cube_044)
ob_brick_044 = bpy.data.objects.new('Brick.044', me_cube_045)
ob_brick_045 = bpy.data.objects.new('Brick.045', me_cube_046)
ob_brick_046 = bpy.data.objects.new('Brick.046', me_cube_047)
ob_brick_047 = bpy.data.objects.new('Brick.047', me_cube_048)
ob_cube = bpy.data.objects.new('Cube', me_cube_049)
ob_cube_001 = bpy.data.objects.new('Cube.001', me_cube_050)
ob_cube_002 = bpy.data.objects.new('Cube.002', me_cube_051)
ob_cube_003 = bpy.data.objects.new('Cube.003', me_cube_052)
ob_cube_004 = bpy.data.objects.new('Cube.004', me_cube_053)
ob_cube_005 = bpy.data.objects.new('Cube.005', me_cube_054)
ob_cube_006 = bpy.data.objects.new('Cube.006', me_cube_055)
ob_cube_007 = bpy.data.objects.new('Cube.007', me_cube_056)
ob_cube_008 = bpy.data.objects.new('Cube.008', me_cube_057)
ob_cube_009 = bpy.data.objects.new('Cube.009', me_cube_058)
ob_cube_010 = bpy.data.objects.new('Cube.010', me_cube_059)
ob_cube_011 = bpy.data.objects.new('Cube.011', me_cube_060)
ob_cube_012 = bpy.data.objects.new('Cube.012', me_cube_061)
ob_cube_013 = bpy.data.objects.new('Cube.013', me_cube_062)
ob_cube_014 = bpy.data.objects.new('Cube.014', me_cube_063)
ob_cube_015 = bpy.data.objects.new('Cube.015', me_cube_064)
ob_cube_016 = bpy.data.objects.new('Cube.016', me_cube_065)
ob_cube_017 = bpy.data.objects.new('Cube.017', me_cube_066)
ob_cube_018 = bpy.data.objects.new('Cube.018', me_cube_067)
ob_cube_019 = bpy.data.objects.new('Cube.019', me_cube_068)
ob_cube_020 = bpy.data.objects.new('Cube.020', me_cube_069)
ob_cube_021 = bpy.data.objects.new('Cube.021', me_cube_070)
ob_cube_022 = bpy.data.objects.new('Cube.022', me_cube_071)
ob_cube_023 = bpy.data.objects.new('Cube.023', me_cube_072)
ob_cube_024 = bpy.data.objects.new('Cube.024', me_cube_073)
ob_plane_001 = bpy.data.objects.new('Plane.001', me_plane_001)
ob_main = bpy.data.objects.new('Main', light_main)
ob_camera = bpy.data.objects.new('Camera', cam_camera)
ob_fill = bpy.data.objects.new('Fill', light_fill)
ob_back = bpy.data.objects.new('Back', light_back)

# ---- transforms, parenting, visibility, modifiers, constraints
ob_plane.location = (0.0, 0.0, 0.0)
ob_plane.scale = (62.55, 62.55, 62.55)
ob_plane.lineart.crease_threshold = 0.0
ob_brick.location = (-2.0, 0.0, 0.0)
ob_brick.lineart.crease_threshold = 0.0
ob_brick_001.location = (-1.783, 0.8031, 0.0)
ob_brick_001.rotation_euler = (0.0, -0.0, -0.5236)
ob_brick_001.lineart.crease_threshold = 0.0
ob_brick_002.location = (-1.193, 1.401, 3.725e-09)
ob_brick_002.rotation_euler = (0.0, -0.0, -1.047)
ob_brick_002.lineart.crease_threshold = 0.0
ob_brick_003.location = (-0.3888, 1.615, 3.725e-09)
ob_brick_003.rotation_euler = (0.0, -0.0, -1.571)
ob_brick_003.lineart.crease_threshold = 0.0
ob_brick_004.location = (0.4155, 1.392, 0.0)
ob_brick_004.rotation_euler = (0.0, 0.0, -2.094)
ob_brick_004.lineart.crease_threshold = 0.0
ob_brick_005.location = (1.003, 0.8022, 0.0)
ob_brick_005.rotation_euler = (0.0, 0.0, -2.618)
ob_brick_005.lineart.crease_threshold = 0.0
ob_brick_006.location = (1.225, -0.008114, 3.725e-09)
ob_brick_006.rotation_euler = (0.0, 0.0, -3.142)
ob_brick_006.lineart.crease_threshold = 0.0
ob_brick_007.location = (1.009, -0.8113, 3.725e-09)
ob_brick_007.rotation_euler = (0.0, -0.0, -3.665)
ob_brick_007.lineart.crease_threshold = 0.0
ob_brick_008.location = (0.4244, -1.39, 1.11e-16)
ob_brick_008.rotation_euler = (0.0, 0.0, -4.189)
ob_brick_008.lineart.crease_threshold = 0.0
ob_brick_009.location = (-0.3796, -1.603, 1.11e-16)
ob_brick_009.rotation_euler = (0.0, 0.0, -4.712)
ob_brick_009.lineart.crease_threshold = 0.0
ob_brick_010.location = (-1.193, -1.391, 3.725e-09)
ob_brick_010.rotation_euler = (0.0, 0.0, -5.236)
ob_brick_010.lineart.crease_threshold = 0.0
ob_brick_011.location = (-1.78, -0.8019, 3.725e-09)
ob_brick_011.rotation_euler = (0.0, -0.0, -5.76)
ob_brick_011.lineart.crease_threshold = 0.0
ob_brick_012.location = (-1.994, -0.1406, 0.5)
ob_brick_012.rotation_euler = (0.0, -0.0, 0.08727)
ob_brick_012.lineart.crease_threshold = 0.0
ob_brick_013.location = (-1.848, 0.6784, 0.5)
ob_brick_013.rotation_euler = (0.0, -0.0, -0.4363)
ob_brick_013.lineart.crease_threshold = 0.0
ob_brick_014.location = (-1.312, 1.326, 0.5)
ob_brick_014.rotation_euler = (0.0, -0.0, -0.9599)
ob_brick_014.lineart.crease_threshold = 0.0
ob_brick_015.location = (-0.5295, 1.609, 0.5)
ob_brick_015.rotation_euler = (0.0, 0.0, -1.484)
ob_brick_015.lineart.crease_threshold = 0.0
ob_brick_016.location = (0.2912, 1.456, 0.5)
ob_brick_016.rotation_euler = (0.0, 0.0, -2.007)
ob_brick_016.lineart.crease_threshold = 0.0
ob_brick_017.location = (0.9274, 0.9203, 0.5)
ob_brick_017.rotation_euler = (0.0, 0.0, -2.531)
ob_brick_017.lineart.crease_threshold = 0.0
ob_brick_018.location = (1.22, 0.1324, 0.5)
ob_brick_018.rotation_euler = (0.0, 0.0, -3.054)
ob_brick_018.lineart.crease_threshold = 0.0
ob_brick_019.location = (1.074, -0.6866, 0.5)
ob_brick_019.rotation_euler = (0.0, -0.0, -3.578)
ob_brick_019.lineart.crease_threshold = 0.0
ob_brick_020.location = (0.5424, -1.314, 0.5)
ob_brick_020.rotation_euler = (0.0, -0.0, -4.102)
ob_brick_020.lineart.crease_threshold = 0.0
ob_brick_021.location = (-0.2398, -1.597, 0.5)
ob_brick_021.rotation_euler = (0.0, -0.0, -4.625)
ob_brick_021.lineart.crease_threshold = 0.0
ob_brick_022.location = (-1.068, -1.456, 0.5)
ob_brick_022.rotation_euler = (0.0, -0.0, -5.149)
ob_brick_022.lineart.crease_threshold = 0.0
ob_brick_023.location = (-1.705, -0.9203, 0.5)
ob_brick_023.rotation_euler = (0.0, -0.0, -5.672)
ob_brick_023.lineart.crease_threshold = 0.0
ob_brick_024.location = (-1.423, -1.236, 1.0)
ob_brick_024.rotation_euler = (0.0, -0.0, 0.8727)
ob_brick_024.lineart.crease_threshold = 0.0
ob_brick_025.location = (-1.899, -0.5533, 1.0)
ob_brick_025.rotation_euler = (0.0, -0.0, 0.3491)
ob_brick_025.lineart.crease_threshold = 0.0
ob_brick_026.location = (-1.978, 0.2835, 1.0)
ob_brick_026.rotation_euler = (0.0, -0.0, -0.1745)
ob_brick_026.lineart.crease_threshold = 0.0
ob_brick_027.location = (-1.625, 1.037, 1.0)
ob_brick_027.rotation_euler = (0.0, 0.0, -0.6981)
ob_brick_027.lineart.crease_threshold = 0.0
ob_brick_028.location = (-0.9366, 1.509, 1.0)
ob_brick_028.rotation_euler = (0.0, 0.0, -1.222)
ob_brick_028.lineart.crease_threshold = 0.0
ob_brick_029.location = (-0.1078, 1.58, 1.0)
ob_brick_029.rotation_euler = (0.0, 0.0, -1.745)
ob_brick_029.lineart.crease_threshold = 0.0
ob_brick_030.location = (0.6562, 1.23, 1.0)
ob_brick_030.rotation_euler = (0.0, 0.0, -2.269)
ob_brick_030.lineart.crease_threshold = 0.0
ob_brick_031.location = (1.132, 0.5476, 1.0)
ob_brick_031.rotation_euler = (0.0, -0.0, -2.793)
ob_brick_031.lineart.crease_threshold = 0.0
ob_brick_032.location = (1.2, -0.2717, 1.0)
ob_brick_032.rotation_euler = (0.0, -0.0, -3.316)
ob_brick_032.lineart.crease_threshold = 0.0
ob_brick_033.location = (0.8467, -1.025, 1.0)
ob_brick_033.rotation_euler = (0.0, -0.0, -3.84)
ob_brick_033.lineart.crease_threshold = 0.0
ob_brick_034.location = (0.1614, -1.512, 1.0)
ob_brick_034.rotation_euler = (0.0, -0.0, -4.363)
ob_brick_034.lineart.crease_threshold = 0.0
ob_brick_035.location = (-0.6675, -1.582, 1.0)
ob_brick_035.rotation_euler = (0.0, -0.0, -4.887)
ob_brick_035.lineart.crease_threshold = 0.0
ob_brick_036.location = (-1.312, -1.321, 1.5)
ob_brick_036.rotation_euler = (0.0, -0.0, 0.9599)
ob_brick_036.lineart.crease_threshold = 0.0
ob_brick_037.location = (-1.845, -0.683, 1.5)
ob_brick_037.rotation_euler = (0.0, -0.0, 0.4363)
ob_brick_037.lineart.crease_threshold = 0.0
ob_brick_038.location = (-1.996, 0.1437, 1.5)
ob_brick_038.rotation_euler = (0.0, -0.0, -0.08727)
ob_brick_038.lineart.crease_threshold = 0.0
ob_brick_039.location = (-1.71, 0.9249, 1.5)
ob_brick_039.rotation_euler = (0.0, -0.0, -0.6109)
ob_brick_039.lineart.crease_threshold = 0.0
ob_brick_040.location = (-1.066, 1.456, 1.5)
ob_brick_040.rotation_euler = (0.0, 0.0, -1.134)
ob_brick_040.lineart.crease_threshold = 0.0
ob_brick_041.location = (-0.2465, 1.598, 1.5)
ob_brick_041.rotation_euler = (0.0, 0.0, -1.658)
ob_brick_041.lineart.crease_threshold = 0.0
ob_brick_042.location = (0.5451, 1.316, 1.5)
ob_brick_042.rotation_euler = (0.0, 0.0, -2.182)
ob_brick_042.lineart.crease_threshold = 0.0
ob_brick_043.location = (1.079, 0.6779, 1.5)
ob_brick_043.rotation_euler = (0.0, -0.0, -2.705)
ob_brick_043.lineart.crease_threshold = 0.0
ob_brick_044.location = (1.217, -0.1324, 1.5)
ob_brick_044.rotation_euler = (0.0, -0.0, -3.229)
ob_brick_044.lineart.crease_threshold = 0.0
ob_brick_045.location = (0.9314, -0.9136, 1.5)
ob_brick_045.rotation_euler = (0.0, -0.0, -3.752)
ob_brick_045.lineart.crease_threshold = 0.0
ob_brick_046.location = (0.2911, -1.458, 1.5)
ob_brick_046.rotation_euler = (0.0, -0.0, -4.276)
ob_brick_046.lineart.crease_threshold = 0.0
ob_brick_047.location = (-0.5284, -1.601, 1.5)
ob_brick_047.rotation_euler = (0.0, -0.0, -4.8)
ob_brick_047.lineart.crease_threshold = 0.0
ob_cube.location = (-2.038, 0.06751, 3.62)
ob_cube.scale = (0.1875, 0.1875, 1.736)
ob_cube.lineart.crease_threshold = 0.0
ob_cube_001.location = (1.255, 0.06751, 3.62)
ob_cube_001.scale = (0.1875, 0.1875, 1.736)
ob_cube_001.lineart.crease_threshold = 0.0
ob_cube_002.location = (-2.038, -0.6519, 4.686)
ob_cube_002.rotation_euler = (0.7854, -0.0, 0.0)
ob_cube_002.scale = (0.09375, 0.09375, 0.8681)
ob_cube_002.lineart.crease_threshold = 0.0
ob_cube_003.location = (-2.038, 0.7906, 4.686)
ob_cube_003.rotation_euler = (-0.7854, -0.0, 0.0)
ob_cube_003.scale = (0.09375, 0.09375, 0.8681)
ob_cube_003.lineart.crease_threshold = 0.0
ob_cube_004.location = (1.262, -0.6519, 4.686)
ob_cube_004.rotation_euler = (0.7854, -0.0, 0.0)
ob_cube_004.scale = (0.09375, 0.09375, 0.8681)
ob_cube_004.lineart.crease_threshold = 0.0
ob_cube_005.location = (1.262, 0.7906, 4.686)
ob_cube_005.rotation_euler = (-0.7854, -0.0, 0.0)
ob_cube_005.scale = (0.09375, 0.09375, 0.8681)
ob_cube_005.lineart.crease_threshold = 0.0
ob_cube_006.location = (-2.038, 0.06751, 5.408)
ob_cube_006.rotation_euler = (1.571, -0.0, 0.0)
ob_cube_006.scale = (0.1875, 0.1875, 2.175)
ob_cube_006.lineart.crease_threshold = 0.0
ob_cube_007.location = (1.255, 0.06751, 5.408)
ob_cube_007.rotation_euler = (1.571, -0.0, 0.0)
ob_cube_007.scale = (0.1875, 0.1875, 2.175)
ob_cube_007.lineart.crease_threshold = 0.0
ob_cube_008.location = (-2.038, -1.134, 6.693)
ob_cube_008.rotation_euler = (-0.7854, -0.0, 0.0)
ob_cube_008.scale = (0.182, 0.09375, 1.8)
ob_cube_008.lineart.crease_threshold = 0.0
ob_cube_009.location = (-2.038, 1.278, 6.693)
ob_cube_009.rotation_euler = (0.7854, -0.0, 0.0)
ob_cube_009.scale = (0.182, 0.09375, 1.8)
ob_cube_009.lineart.crease_threshold = 0.0
ob_cube_010.location = (1.242, -1.134, 6.693)
ob_cube_010.rotation_euler = (-0.7854, -0.0, 0.0)
ob_cube_010.scale = (0.1847, 0.09375, 1.8)
ob_cube_010.lineart.crease_threshold = 0.0
ob_cube_011.location = (1.242, 1.278, 6.693)
ob_cube_011.rotation_euler = (0.7854, -0.0, 0.0)
ob_cube_011.scale = (0.1847, 0.09375, 1.8)
ob_cube_011.lineart.crease_threshold = 0.0
ob_cube_012.location = (-0.3882, -1.278, 6.681)
ob_cube_012.rotation_euler = (0.7854, -0.0, 0.0)
ob_cube_012.scale = (2.016, 1.918, 0.03)
ob_cube_012.lineart.crease_threshold = 0.0
ob_cube_013.location = (-0.3882, 1.407, 6.681)
ob_cube_013.rotation_euler = (2.356, -0.0, 0.0)
ob_cube_013.scale = (2.016, 1.918, 0.03)
ob_cube_013.lineart.crease_threshold = 0.0
ob_cube_014.location = (1.262, -0.6519, 6.308)
ob_cube_014.scale = (0.09375, 0.09375, 0.8681)
ob_cube_014.lineart.crease_threshold = 0.0
ob_cube_015.location = (1.262, 0.7723, 6.308)
ob_cube_015.scale = (0.09375, 0.09375, 0.8681)
ob_cube_015.lineart.crease_threshold = 0.0
ob_cube_016.location = (1.262, 0.0734, 6.59)
ob_cube_016.scale = (0.09375, 0.09375, 1.208)
ob_cube_016.lineart.crease_threshold = 0.0
ob_cube_017.location = (1.262, 1.461, 6.038)
ob_cube_017.scale = (0.09375, 0.09375, 0.5016)
ob_cube_017.lineart.crease_threshold = 0.0
ob_cube_018.location = (1.262, -1.288, 6.038)
ob_cube_018.scale = (0.09375, 0.09375, 0.5016)
ob_cube_018.lineart.crease_threshold = 0.0
ob_cube_019.location = (-2.044, -0.6519, 6.308)
ob_cube_019.scale = (0.09375, 0.09375, 0.8681)
ob_cube_019.lineart.crease_threshold = 0.0
ob_cube_020.location = (-2.044, 0.7723, 6.308)
ob_cube_020.scale = (0.09375, 0.09375, 0.8681)
ob_cube_020.lineart.crease_threshold = 0.0
ob_cube_021.location = (-2.044, 0.0734, 6.59)
ob_cube_021.scale = (0.09375, 0.09375, 1.208)
ob_cube_021.lineart.crease_threshold = 0.0
ob_cube_022.location = (-2.044, 1.461, 6.038)
ob_cube_022.scale = (0.09375, 0.09375, 0.5016)
ob_cube_022.lineart.crease_threshold = 0.0
ob_cube_023.location = (-2.044, -1.288, 6.038)
ob_cube_023.scale = (0.09375, 0.09375, 0.5016)
ob_cube_023.lineart.crease_threshold = 0.0
ob_cube_024.location = (-0.4524, 0.06751, 5.408)
ob_cube_024.rotation_euler = (1.571, -0.0, 1.571)
ob_cube_024.scale = (0.1875, 0.1875, 1.741)
ob_cube_024.lineart.crease_threshold = 0.0
ob_plane_001.location = (33.45, 34.42, 9.537e-07)
ob_plane_001.rotation_euler = (-0.7854, 1.571, 0.0)
ob_plane_001.scale = (22.25, 37.01, 37.01)
ob_plane_001.lineart.crease_threshold = 0.0
ob_main.parent = ob_camera
ob_main.matrix_parent_inverse = Matrix(((0.7563, -0.6542, -1.886e-05, 4.301), (0.03267, 0.03774, 0.9988, -4.814), (-0.6534, -0.7554, 0.04991, -31.79), (-0.0, 0.0, -0.0, 1.0)))
ob_main.location = (-0.1182, -17.13, 5.594)
ob_main.rotation_euler = (0.6503, 0.05522, 1.866)
ob_main.lock_rotations_4d = False
ob_main.empty_display_type = 'ARROWS'
ob_main.color = (0.0, 0.0, 0.0, 0.0)
ob_main.lineart.crease_threshold = 0.0
ob_camera.location = (-23.87, -21.02, 5.077)
ob_camera.rotation_euler = (1.578, 2.335e-05, -0.7194)
ob_camera.scale = (1.0, 1.0, 1.0)
ob_camera.lock_rotations_4d = False
ob_camera.empty_display_type = 'ARROWS'
ob_camera.color = (0.0, 0.0, 0.0, 0.0)
ob_camera.display_type = 'WIRE'
ob_camera.lineart.crease_threshold = 0.0
ob_fill.parent = ob_camera
ob_fill.matrix_parent_inverse = Matrix(((0.7563, -0.6542, -1.886e-05, 4.301), (0.03267, 0.03774, 0.9988, -4.814), (-0.6534, -0.7554, 0.04991, -31.79), (-0.0, 0.0, -0.0, 1.0)))
ob_fill.location = (-22.54, 0.0898, 5.443)
ob_fill.rotation_euler = (0.6503, 0.05522, 1.866)
ob_fill.lock_rotations_4d = False
ob_fill.empty_display_type = 'ARROWS'
ob_fill.color = (0.0, 0.0, 0.0, 0.0)
ob_fill.lineart.crease_threshold = 0.0
ob_back.parent = ob_camera
ob_back.matrix_parent_inverse = Matrix(((0.7563, -0.6542, -1.886e-05, 4.301), (0.03267, 0.03774, 0.9988, -4.814), (-0.6534, -0.7554, 0.04991, -31.79), (-0.0, 0.0, -0.0, 1.0)))
ob_back.location = (9.869, 7.695, 4.199)
ob_back.rotation_euler = (0.6503, 0.05522, 1.866)
ob_back.lock_rotations_4d = False
ob_back.empty_display_type = 'ARROWS'
ob_back.color = (0.0, 0.0, 0.0, 0.0)
ob_back.lineart.crease_threshold = 0.0

# ---- collection membership
col_collection.objects.link(ob_plane)
col_bricks.objects.link(ob_brick)
col_bricks.objects.link(ob_brick_001)
col_bricks.objects.link(ob_brick_002)
col_bricks.objects.link(ob_brick_003)
col_bricks.objects.link(ob_brick_004)
col_bricks.objects.link(ob_brick_005)
col_bricks.objects.link(ob_brick_006)
col_bricks.objects.link(ob_brick_007)
col_bricks.objects.link(ob_brick_008)
col_bricks.objects.link(ob_brick_009)
col_bricks.objects.link(ob_brick_010)
col_bricks.objects.link(ob_brick_011)
col_bricks.objects.link(ob_brick_012)
col_bricks.objects.link(ob_brick_013)
col_bricks.objects.link(ob_brick_014)
col_bricks.objects.link(ob_brick_015)
col_bricks.objects.link(ob_brick_016)
col_bricks.objects.link(ob_brick_017)
col_bricks.objects.link(ob_brick_018)
col_bricks.objects.link(ob_brick_019)
col_bricks.objects.link(ob_brick_020)
col_bricks.objects.link(ob_brick_021)
col_bricks.objects.link(ob_brick_022)
col_bricks.objects.link(ob_brick_023)
col_bricks.objects.link(ob_brick_024)
col_bricks.objects.link(ob_brick_025)
col_bricks.objects.link(ob_brick_026)
col_bricks.objects.link(ob_brick_027)
col_bricks.objects.link(ob_brick_028)
col_bricks.objects.link(ob_brick_029)
col_bricks.objects.link(ob_brick_030)
col_bricks.objects.link(ob_brick_031)
col_bricks.objects.link(ob_brick_032)
col_bricks.objects.link(ob_brick_033)
col_bricks.objects.link(ob_brick_034)
col_bricks.objects.link(ob_brick_035)
col_bricks.objects.link(ob_brick_036)
col_bricks.objects.link(ob_brick_037)
col_bricks.objects.link(ob_brick_038)
col_bricks.objects.link(ob_brick_039)
col_bricks.objects.link(ob_brick_040)
col_bricks.objects.link(ob_brick_041)
col_bricks.objects.link(ob_brick_042)
col_bricks.objects.link(ob_brick_043)
col_bricks.objects.link(ob_brick_044)
col_bricks.objects.link(ob_brick_045)
col_bricks.objects.link(ob_brick_046)
col_bricks.objects.link(ob_brick_047)
col_bricks.objects.link(ob_cube)
col_woods.objects.link(ob_cube_001)
col_woods.objects.link(ob_cube_002)
col_woods.objects.link(ob_cube_003)
col_woods.objects.link(ob_cube_004)
col_woods.objects.link(ob_cube_005)
col_woods.objects.link(ob_cube_006)
col_woods.objects.link(ob_cube_007)
col_woods.objects.link(ob_cube_008)
col_woods.objects.link(ob_cube_009)
col_woods.objects.link(ob_cube_010)
col_woods.objects.link(ob_cube_011)
col_woods.objects.link(ob_cube_012)
col_woods.objects.link(ob_cube_013)
col_woods.objects.link(ob_cube_014)
col_woods.objects.link(ob_cube_015)
col_woods.objects.link(ob_cube_016)
col_woods.objects.link(ob_cube_017)
col_woods.objects.link(ob_cube_018)
col_woods.objects.link(ob_cube_019)
col_woods.objects.link(ob_cube_020)
col_woods.objects.link(ob_cube_021)
col_woods.objects.link(ob_cube_022)
col_woods.objects.link(ob_cube_023)
col_woods.objects.link(ob_cube_024)
col_woods.objects.link(ob_plane_001)
col_lighting_camera.objects.link(ob_main)
col_lighting_camera.objects.link(ob_camera)
col_lighting_camera.objects.link(ob_fill)
col_lighting_camera.objects.link(ob_back)

# ---- scene / render settings (as saved in the file)
scene.camera = ob_camera
scene.frame_start = 1; scene.frame_end = 250; scene.frame_set(1)
scene.render.engine = 'CYCLES'
scene.cycles.use_denoising = False
scene.cycles.samples = 128
scene.cycles.sampling_pattern = 'TABULATED_SOBOL'
scene.cycles.use_adaptive_sampling = False
scene.cycles.use_light_tree = False
scene.view_settings.view_transform = 'Filmic'
bpy.context.view_layer.update()
